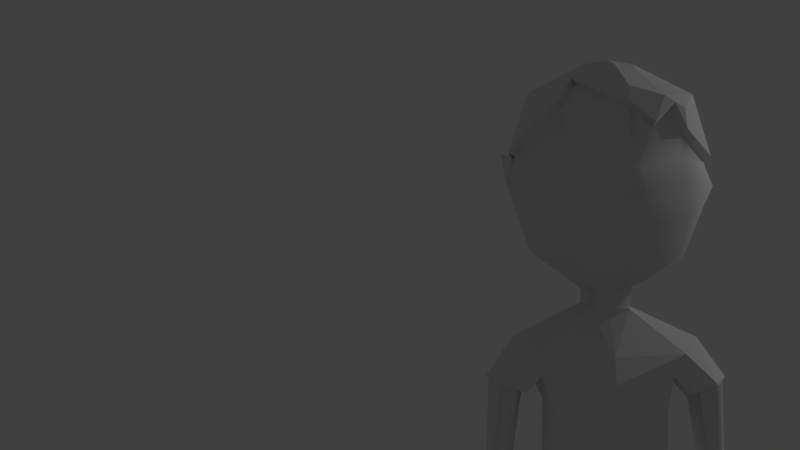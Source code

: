 # Source: ulskanew.blend  (saved by Blender 2.79.0; exported with 4.5.12 LTS)
import bpy
from mathutils import Matrix  # noqa: F401  (used for matrix-valued properties, if any)

bpy.ops.wm.read_factory_settings(use_empty=True)
scene = bpy.context.scene
scene.name = 'Scene'

# ---- collections
col_collection_1 = bpy.data.collections.new('Collection 1'); scene.collection.children.link(col_collection_1)

# ---- materials (node trees are filled in below, after node groups)
mat_material = bpy.data.materials.new('Material')
mat_material.alpha_threshold = 0.0
mat_material.use_transparent_shadow = False
mat_material.roughness = 0.5

# ---- material node trees

# ---- world
world_world = bpy.data.worlds.new('World'); scene.world = world_world
world_world.color = (0.05088, 0.05088, 0.05088)
world_world.use_sun_shadow = False
world_world.sun_shadow_jitter_overblur = 0.0
world_world.cycles.sampling_method = 'MANUAL'

# ---- cameras
cam_camera = bpy.data.cameras.new('Camera')
cam_camera.clip_end = 100.0
cam_camera.lens = 35.0
cam_camera.sensor_width = 32.0
cam_camera.sensor_height = 18.0
cam_camera.display_size = 2.0
cam_camera.dof.focus_distance = 0.0
cam_camera.dof.aperture_fstop = 128.0
cam_camera.dof.aperture_blades = 6

# ---- lights
light_lamp = bpy.data.lights.new('Lamp', 'POINT')
light_lamp.transmission_factor = 0.0
light_lamp.cutoff_distance = 30.0
light_lamp.energy = 100.0
light_lamp.shadow_buffer_clip_start = 1.001
light_lamp.shadow_soft_size = 0.1
light_lamp.shadow_maximum_resolution = 0.006
light_lamp.use_absolute_resolution = True

# ---- meshes
me_cube = bpy.data.meshes.new('Cube')
me_cube.from_pydata([(0.6776, -0.003009, 4.1), (0.5257, -0.003009, 3.658), (0.3743, -0.6222, 4.1), (0.6342, -0.003009, 3.972), (0.374, -0.5315, 4.287), (0.3566, 0.4556, 3.703), (0.3566, -0.4616, 3.637), (0.6484, -0.003009, 4.231), (0.3934, -0.5785, 3.914), (0.1491, -0.003009, 3.377), (0.1321, -0.7006, 3.865), (0.04901, -0.7462, 4.225), (0.07717, -0.7875, 4.1), (0.0793, 0.828, 4.118), (0.1104, 0.5028, 3.579), (0.1104, -0.5903, 3.507), (0.07508, 0.828, 4.079), (0.07499, 0.828, 4.158), (0.06346, 0.8801, 4.067), (0.06685, 0.8801, 4.12), (0.06339, 0.8801, 4.173), (0.3858, -0.2347, 2.612), (0.6594, -0.1982, 4.1), (0.6117, -0.1878, 3.983), (0.4897, -0.1476, 3.623), (0.6106, -0.1876, 4.221), (0.1369, -0.1881, 3.425), (0.6552, 0.1915, 4.1), (0.612, 0.1811, 3.983), (0.4899, 0.141, 3.667), (0.6109, 0.1809, 4.221), (0.1369, 0.1814, 3.371), (0.1491, -9.193e-05, 3.273), (0.1369, 0.1514, 3.273), (0.1369, -0.1521, 3.273), (0.507, -0.1999, 2.975), (0.4443, -0.1594, 2.808), (0.456, 7.407e-05, 2.769), (0.5171, 0.1875, 2.808), (0.6326, 0.0001386, 3.055), (0.5322, 0.1897, 2.975), (0.4221, 1.568e-05, 2.612), (0.3859, 0.2338, 2.612), (0.5845, 0.08074, 2.686), (0.7681, 0.104, 2.743), (0.8242, -0.03725, 2.786), (0.7133, -0.1966, 2.781), (0.5591, -0.02872, 2.643), (0.5593, -0.185, 2.696), (0.6363, 0.07397, 2.695), (0.7563, 0.06145, 2.743), (0.8047, -0.04616, 2.775), (0.7332, -0.1816, 2.759), (0.5694, -0.02622, 2.644), (0.6132, -0.1691, 2.711), (0.7086, -0.02136, 2.064), (0.7889, -0.03009, 2.081), (0.8219, -0.09619, 2.095), (0.7747, -0.1819, 2.092), (0.6614, -0.07875, 2.061), (0.6945, -0.1732, 2.076), (0.7429, -0.03515, 1.64), (0.8188, -0.0434, 1.64), (0.8256, -0.1183, 1.64), (0.8054, -0.1993, 1.64), (0.7389, -0.1018, 1.64), (0.7296, -0.1911, 1.64), (0.7657, -0.05585, 1.254), (0.7935, -0.06243, 1.254), (0.8011, -0.1202, 1.254), (0.7886, -0.1813, 1.254), (0.7574, -0.09998, 1.254), (0.7608, -0.1747, 1.254), (0.7455, -0.0177, 1.561), (0.7418, -0.1015, 1.561), (0.7331, -0.1939, 1.561), (0.8037, -0.2025, 1.561), (0.8247, -0.1186, 1.561), (0.8162, -0.02624, 1.561), (0.7656, -0.2795, 1.526), (0.7322, -0.2804, 1.529), (0.7627, -0.2581, 1.497), (0.7316, -0.2589, 1.501), (0.3858, -0.2347, 2.217), (0.4221, 1.568e-05, 2.217), (0.3859, 0.2338, 2.217), (-0.6776, -0.003009, 4.1), (-0.5111, 0.4622, 4.005), (-0.5257, -0.003009, 3.658), (-0.3743, -0.6222, 4.1), (-0.6342, -0.003009, 3.972), (-0.374, -0.5315, 4.287), (-0.3566, 0.4556, 3.703), (-0.3566, -0.4616, 3.637), (-0.3566, -0.4616, 4.563), (-0.6484, -0.003009, 4.231), (-0.3934, -0.5785, 3.906), (-0.1491, -0.003009, 3.377), (-0.1321, -0.7006, 3.869), (-0.04901, -0.7462, 4.225), (-0.07717, -0.7875, 4.1), (-0.0793, 0.828, 4.118), (-0.1104, 0.5028, 3.579), (-0.1104, -0.5903, 3.507), (-0.07508, 0.828, 4.079), (-0.2195, -0.5333, 4.636), (-0.07499, 0.828, 4.158), (-0.05714, 0.8801, 4.067), (-0.06052, 0.8801, 4.12), (-0.05706, 0.8801, 4.173), (-0.3858, -0.2347, 2.612), (-0.6594, -0.1982, 4.1), (-0.6117, -0.1878, 3.983), (-0.4897, -0.1476, 3.623), (-0.6106, -0.1876, 4.221), (-0.1369, -0.1881, 3.425), (-0.6552, 0.1915, 4.1), (-0.612, 0.1811, 3.983), (-0.4899, 0.141, 3.667), (-0.6109, 0.1809, 4.221), (-0.1369, 0.1814, 3.371), (-0.1491, -9.193e-05, 3.273), (-0.1369, 0.1514, 3.273), (-0.1369, -0.1521, 3.273), (0.0, -0.3105, 2.612), (0.0, -0.4159, 2.81), (0.0, -0.8286, 4.085), (0.0, 0.5321, 3.58), (0.0, -0.6222, 3.475), (7.014e-10, 0.828, 4.067), (0.0, -0.7415, 3.837), (7.014e-10, 0.828, 4.16), (0.0, -0.7564, 4.231), (2.89e-10, 0.875, 4.167), (2.89e-10, 0.875, 4.067), (0.0, 0.317, 2.981), (-0.507, -0.1999, 2.975), (0.0, -0.1982, 3.387), (0.0, 0.1915, 3.332), (0.0, -0.1604, 3.273), (0.0, 0.1596, 3.273), (-0.4443, -0.1594, 2.808), (-0.456, 7.407e-05, 2.769), (0.0, -0.3635, 2.981), (-0.5171, 0.1875, 2.808), (-0.6326, 0.0001386, 3.055), (-0.5322, 0.1897, 2.975), (0.0, 0.3347, 2.81), (-0.4221, 1.568e-05, 2.612), (-0.3859, 0.2338, 2.612), (0.0, 0.3311, 2.612), (-0.5845, 0.1074, 2.67), (-0.7681, 0.1193, 2.727), (-0.8242, -0.06481, 2.786), (-0.7133, -0.2, 2.781), (-0.5554, -0.02872, 2.682), (-0.5593, -0.185, 2.696), (-0.6363, 0.08675, 2.695), (-0.7563, 0.07423, 2.743), (-0.8047, -0.07372, 2.775), (-0.7332, -0.1816, 2.759), (-0.5749, -0.0403, 2.679), (-0.6132, -0.1691, 2.711), (-0.7083, -0.011, 2.064), (-0.7892, -0.0198, 2.081), (-0.8226, -0.09627, 2.095), (-0.775, -0.1827, 2.093), (-0.6608, -0.07868, 2.061), (-0.6941, -0.1739, 2.076), (-0.7429, -0.03515, 1.64), (-0.8188, -0.0434, 1.64), (-0.8256, -0.1183, 1.64), (-0.8054, -0.1993, 1.64), (-0.7389, -0.1018, 1.64), (-0.7296, -0.1911, 1.64), (-0.7657, -0.05585, 1.254), (-0.7935, -0.06243, 1.254), (-0.8011, -0.1202, 1.254), (-0.7886, -0.1813, 1.254), (-0.7574, -0.09998, 1.254), (-0.7608, -0.1747, 1.254), (-0.7455, -0.0177, 1.561), (-0.7418, -0.1015, 1.561), (-0.7331, -0.1939, 1.561), (-0.8037, -0.2025, 1.561), (-0.8247, -0.1186, 1.561), (-0.8162, -0.02624, 1.561), (-0.7656, -0.2795, 1.526), (-0.7322, -0.2804, 1.529), (-0.7627, -0.2581, 1.497), (-0.7316, -0.2589, 1.501), (-0.3858, -0.2347, 2.217), (0.0, -0.3663, 2.217), (-0.4221, 1.568e-05, 2.217), (-0.3859, 0.2338, 2.217), (0.0, 0.3311, 2.217), (0.4103, -0.2493, 1.86), (0.449, 0.0003098, 1.86), (0.4105, 0.249, 1.86), (-0.4103, -0.2493, 1.86), (-4.743e-10, -0.3893, 1.86), (-0.449, 0.0003098, 1.86), (-0.4105, 0.249, 1.86), (-4.743e-10, 0.3525, 1.86), (0.4791, -0.2904, 1.278), (0.5243, 0.001134, 1.278), (0.4793, 0.2915, 1.278), (-0.4791, -0.2904, 1.278), (-1.143e-09, -0.4538, 1.278), (-0.5243, 0.001134, 1.278), (-0.4793, 0.2915, 1.278), (-1.143e-09, 0.4123, 1.278), (0.4791, -0.2904, 1.278), (0.5243, 0.001134, 1.278), (0.4793, 0.2915, 1.278), (-0.4791, -0.2904, 1.278), (-1.143e-09, -0.4538, 1.278), (-0.5243, 0.001134, 1.278), (-0.4793, 0.2915, 1.278), (-1.143e-09, 0.4123, 1.278), (-1.143e-09, 0.001134, 1.278), (-0.334, -0.1225, 0.6564), (-0.3927, -0.1502, 1.337), (-0.3433, 0.05908, 0.6574), (-0.3448, 0.1272, 1.337), (-0.1651, -0.1507, 0.6582), (-0.08458, -0.1927, 1.337), (-0.1912, 0.05167, 0.6593), (-0.08248, 0.08478, 1.337), (-0.3008, 0.02439, 0.04517), (-0.3068, -0.08436, 0.04517), (-0.1797, 0.01893, 0.04517), (-0.1857, -0.08982, 0.04517), (-0.348, 0.04291, -0.09009), (-0.3441, -0.102, -0.09009), (-0.1215, 0.03568, -0.09009), (-0.1549, -0.109, -0.09009), (-0.344, -0.3953, -0.05177), (-0.1836, -0.4025, -0.05177), (-0.3633, -0.3954, -0.09009), (-0.1688, -0.4009, -0.09009), (-0.3148, 0.03481, 0.2576), (-0.3165, -0.09662, 0.2573), (-0.1798, -0.1088, 0.2579), (-0.183, 0.02871, 0.2582), (-0.3305, -0.1173, 0.5763), (-0.1895, 0.04706, 0.5788), (-0.3376, 0.05421, 0.5772), (-0.1681, -0.1423, 0.5779), (0.3393, -0.1225, 0.6564), (0.398, -0.1502, 1.337), (0.3487, 0.05908, 0.6574), (0.3502, 0.1272, 1.337), (0.1705, -0.1507, 0.6582), (0.08992, -0.1927, 1.337), (0.1965, 0.05167, 0.6593), (0.09528, 0.08478, 1.337), (0.3061, 0.02439, 0.04517), (0.3122, -0.08436, 0.04517), (0.185, 0.01893, 0.04517), (0.1911, -0.08982, 0.04517), (0.3533, 0.04291, -0.09009), (0.3494, -0.102, -0.09009), (0.1269, 0.03568, -0.09009), (0.1603, -0.109, -0.09009), (0.3494, -0.3953, -0.05177), (0.189, -0.4025, -0.05177), (0.3724, -0.3953, -0.09009), (0.1704, -0.401, -0.09009), (0.3201, 0.03481, 0.2576), (0.3218, -0.09662, 0.2573), (0.1851, -0.1088, 0.2579), (0.1883, 0.02871, 0.2582), (0.3358, -0.1173, 0.5763), (0.1949, 0.04706, 0.5788), (0.3429, 0.05421, 0.5772), (0.1734, -0.1423, 0.5779), (-0.6668, 0.1934, 4.104), (-0.6835, -0.001083, 4.104), (-0.6543, -0.001083, 4.296), (-0.7166, 0.1594, 4.327), (0.6711, 0.1948, 4.106), (0.6808, 0.0003143, 4.106), (0.6591, 0.0003143, 4.295), (0.7051, 0.1842, 4.313), (-0.6977, 0.004426, 2.159), (-0.6467, -0.07005, 2.155), (-0.6822, -0.1726, 2.171), (-0.7686, -0.1819, 2.193), (-0.8195, -0.08869, 2.197), (-0.784, -0.004891, 2.181), (0.7016, -0.01423, 2.147), (0.6545, -0.07191, 2.143), (0.6873, -0.1665, 2.158), (0.7671, -0.1751, 2.177), (0.8141, -0.08915, 2.181), (0.7814, -0.02285, 2.166), (0.2912, -0.4958, 4.598), (0.5917, 0.1746, 4.293), (0.3649, -0.4951, 4.431), (-0.6275, -0.003009, 4.301), (-0.5947, 0.3406, 4.1), (-0.1369, -0.5552, 4.657), (0.0, -0.6272, 4.592), (-0.188, -0.4019, 4.71), (-0.5637, -0.1721, 4.397), (-0.5868, 0.252, 4.216), (0.4244, 0.4585, 3.836), (0.5998, 0.328, 4.1), (-0.2589, -0.1741, 4.776), (0.5996, -0.1839, 4.262), (0.6135, -0.003009, 4.347), (-0.3897, -0.3835, 4.591), (0.576, 0.2835, 4.214), (-0.5986, 0.1768, 4.267), (0.5493, 0.3559, 3.997), (0.1512, -0.6185, 4.471), (-0.001658, 0.1923, 4.901), (-0.001658, 0.6398, 4.758), (-0.001658, -0.2183, 4.901), (-0.001658, -0.6328, 4.725), (0.1584, -0.01265, 4.925), (0.5436, -0.01265, 4.731), (0.6424, 0.3361, 4.133), (0.5696, 0.5122, 4.133), (0.6571, -0.01265, 4.38), (-0.001658, -0.6704, 4.625), (0.4541, 0.4737, 3.868), (0.5472, 0.4776, 4.038), (0.5881, 0.3656, 4.029), (0.1584, 0.8063, 4.133), (-0.001658, 0.8063, 4.027), (-0.001658, 0.5512, 3.612), (-0.001658, 0.8063, 4.221), (0.1169, 0.5204, 3.612), (0.5278, 0.5463, 4.23), (0.3812, 0.4706, 4.596), (0.3902, -0.5312, 4.464), (0.3812, -0.4959, 4.596), (0.1499, 0.8063, 4.052), (0.5244, 0.1391, 4.707), (0.5242, -0.165, 4.707), (0.1169, 0.6062, 4.726), (0.234, -0.5714, 4.668), (0.1497, 0.8063, 4.216), (-0.001658, -0.01265, 4.952), (0.3812, 0.4706, 3.735), (0.3111, -0.5319, 4.63), (0.1607, -0.6613, 4.504), (0.1453, -0.2077, 4.862), (0.1454, 0.1817, 4.862), (0.6337, 0.1745, 4.325), (-0.1617, -0.01265, 4.925), (-0.5469, -0.01265, 4.731), (-0.6403, 0.3494, 4.133), (-0.5729, 0.5122, 4.133), (-0.6755, -0.01265, 4.333), (-0.3845, 0.4706, 3.735), (-0.5505, 0.4776, 4.038), (-0.1617, 0.8063, 4.133), (-0.1202, 0.5204, 3.612), (-0.5311, 0.5463, 4.23), (-0.3845, 0.4706, 4.596), (-0.1532, 0.8063, 4.052), (-0.5277, 0.1391, 4.707), (-0.1202, 0.6062, 4.726), (-0.1486, -0.5945, 4.69), (-0.153, 0.8063, 4.216), (-0.1487, -0.2077, 4.862), (-0.1487, 0.1817, 4.862), (-0.5275, -0.165, 4.707), (-0.2036, -0.433, 4.742), (-0.2797, -0.193, 4.809), (-0.6444, 0.1769, 4.299), (-0.6069, -0.1908, 4.429), (-0.6317, 0.256, 4.249), (0.6422, -0.2033, 4.295), (-0.4201, -0.4136, 4.624), (0.6169, 0.2893, 4.246), (-0.3028, 0.02591, 0.076), (-0.1849, -0.09257, 0.07604), (-0.3082, -0.08614, 0.07596), (-0.1801, 0.02035, 0.07608), (0.3081, 0.02582, 0.07435), (0.1902, -0.09242, 0.07438), (0.3135, -0.08604, 0.07431), (0.1855, 0.02028, 0.07443), (0.1084, 0.9421, 4.045), (0.1143, 0.9421, 4.136), (0.1083, 0.9421, 4.229), (-0.1021, 0.9421, 4.045), (-0.108, 0.9421, 4.136), (-0.1019, 0.9421, 4.229), (0.003164, 0.9421, 4.234), (0.003164, 0.9421, 4.04), (0.1501, 1.05, 4.003), (0.1584, 1.05, 4.13), (0.15, 1.05, 4.261), (-0.1438, 1.05, 4.003), (-0.1521, 1.05, 4.13), (-0.1436, 1.05, 4.261), (0.003164, 1.05, 4.268), (0.003164, 1.05, 3.996), (0.1196, 1.217, 4.015), (0.1261, 1.217, 4.116), (0.1194, 1.217, 4.219), (-0.1132, 1.217, 4.015), (-0.1198, 1.217, 4.116), (-0.1131, 1.217, 4.219), (0.003164, 1.217, 4.225), (0.003164, 1.217, 4.01), (0.08386, 1.394, 3.989), (0.08839, 1.394, 4.059), (0.08376, 1.394, 4.131), (-0.07754, 1.394, 3.989), (-0.08207, 1.394, 4.059), (-0.07743, 1.394, 4.131), (0.003164, 1.394, 4.135), (0.003164, 1.394, 3.986), (0.03263, 1.498, 3.962), (0.03429, 1.498, 3.988), (0.03259, 1.498, 4.014), (-0.0263, 1.498, 3.962), (-0.02796, 1.498, 3.988), (-0.02627, 1.498, 4.014), (0.003164, 1.498, 4.016), (0.003164, 1.498, 3.961), (0.003164, 1.498, 3.988), (-0.7506, -0.02724, 1.484), (-0.7556, -0.03677, 1.407), (-0.7607, -0.04631, 1.331), (-0.74, -0.1891, 1.484), (-0.747, -0.1843, 1.407), (-0.7539, -0.1795, 1.331), (-0.8105, -0.03528, 1.484), (-0.8048, -0.04433, 1.407), (-0.7991, -0.05338, 1.331), (-0.7535, -0.1004, 1.331), (-0.7496, -0.1008, 1.407), (-0.7457, -0.1012, 1.484), (-0.7924, -0.1866, 1.331), (-0.7962, -0.1919, 1.407), (-0.8, -0.1972, 1.484), (-0.807, -0.1198, 1.331), (-0.8129, -0.1194, 1.407), (-0.8188, -0.119, 1.484), (0.7506, -0.02724, 1.484), (0.7556, -0.03677, 1.407), (0.7607, -0.04631, 1.331), (0.74, -0.1891, 1.484), (0.747, -0.1843, 1.407), (0.7539, -0.1795, 1.331), (0.8105, -0.03528, 1.484), (0.8048, -0.04433, 1.407), (0.7991, -0.05338, 1.331), (0.7535, -0.1004, 1.331), (0.7496, -0.1008, 1.407), (0.7457, -0.1012, 1.484), (0.7924, -0.1866, 1.331), (0.7962, -0.1919, 1.407), (0.8, -0.1972, 1.484), (0.807, -0.1198, 1.331), (0.8129, -0.1194, 1.407), (0.8188, -0.119, 1.484)], [], [(31, 14, 5, 29), (26, 24, 6, 15), (22, 2, 8, 23), (27, 28, 315, 308), (12, 2, 4, 11), (28, 29, 5, 307, 315), (30, 313, 298), (25, 310, 299, 4), (23, 8, 6, 24), (10, 15, 6, 8), (11, 4, 299, 297, 316), (12, 10, 8, 2), (22, 25, 4, 2), (27, 308, 313, 30), (126, 130, 10, 12), (132, 11, 316, 303), (130, 128, 15, 10), (126, 12, 11, 132), (17, 13, 19, 20), (137, 26, 15, 128), (138, 127, 14, 31), (16, 129, 134, 18), (13, 16, 18, 19), (131, 17, 20, 133), (138, 31, 33, 140), (0, 7, 25, 22), (3, 23, 24, 1), (7, 311, 310, 25), (0, 22, 23, 3), (9, 1, 24, 26), (147, 38, 42, 150), (300, 305, 374, 356), (0, 27, 281, 282), (7, 30, 298, 311), (3, 1, 29, 28), (302, 303, 326, 366), (0, 3, 28, 27), (9, 31, 29, 1), (31, 9, 32, 33), (26, 137, 139, 34), (9, 26, 34, 32), (35, 143, 125, 36), (38, 40, 44, 43), (34, 139, 143, 35), (33, 32, 39, 40), (32, 34, 35, 39), (140, 33, 40, 135), (35, 36, 48, 46), (37, 36, 21, 41), (36, 125, 124, 21), (135, 40, 38, 147), (38, 37, 41, 42), (48, 47, 53, 54), (43, 44, 50, 49), (39, 35, 46, 45), (40, 39, 45, 44), (37, 38, 43, 47), (36, 37, 47, 48), (294, 293, 60, 58), (292, 291, 55, 59), (44, 45, 51, 50), (47, 43, 49, 53), (46, 48, 54, 52), (45, 46, 52, 51), (56, 57, 63, 62), (60, 59, 65, 66), (295, 294, 58, 57), (291, 296, 56, 55), (293, 292, 59, 60), (296, 295, 57, 56), (458, 451, 72, 70), (455, 448, 67, 71), (59, 55, 61, 65), (58, 60, 66, 64), (57, 58, 64, 63), (55, 56, 62, 61), (68, 69, 71, 67), (69, 70, 72, 71), (461, 458, 70, 69), (448, 454, 68, 67), (451, 455, 71, 72), (454, 461, 69, 68), (62, 63, 77, 78), (66, 65, 74, 75), (61, 62, 78, 73), (63, 64, 76, 77), (65, 61, 73, 74), (64, 66, 80, 79), (79, 80, 82, 81), (66, 75, 82, 80), (75, 76, 81, 82), (76, 64, 79, 81), (150, 42, 85, 195), (21, 124, 192, 83), (42, 41, 84, 85), (41, 21, 83, 84), (120, 118, 92, 102), (115, 103, 93, 113), (111, 112, 96, 89), (116, 301, 87, 117), (298, 313, 378, 351), (304, 302, 366, 371), (100, 99, 91, 89), (16, 13, 330, 339), (117, 87, 92, 118), (119, 314, 306), (114, 91, 94, 312, 305), (112, 113, 93, 96), (98, 96, 93, 103), (99, 105, 94, 91), (308, 315, 329, 323), (100, 89, 96, 98), (131, 106, 367, 333), (315, 307, 327, 329), (111, 89, 91, 114), (116, 119, 306, 301), (305, 312, 377, 374), (129, 16, 339, 331), (126, 100, 98, 130), (132, 303, 302, 105, 99), (130, 98, 103, 128), (301, 306, 375, 354), (126, 132, 99, 100), (106, 109, 108, 101), (127, 102, 360, 332), (137, 128, 103, 115), (138, 120, 102, 127), (104, 107, 134, 129), (101, 108, 107, 104), (131, 133, 109, 106), (138, 140, 122, 120), (311, 298, 351, 325), (86, 111, 114, 95), (90, 88, 113, 112), (95, 114, 305, 300), (306, 314, 373, 375), (86, 90, 112, 111), (97, 115, 113, 88), (147, 150, 149, 144), (17, 131, 333, 344), (95, 119, 280, 279), (95, 300, 314, 119), (90, 117, 118, 88), (312, 309, 372, 377), (86, 116, 117, 90), (97, 88, 118, 120), (120, 122, 121, 97), (115, 123, 139, 137), (97, 121, 123, 115), (136, 141, 125, 143), (144, 151, 152, 146), (123, 136, 143, 139), (122, 146, 145, 121), (121, 145, 136, 123), (140, 135, 146, 122), (136, 154, 156, 141), (142, 148, 110, 141), (141, 110, 124, 125), (135, 147, 144, 146), (144, 149, 148, 142), (156, 162, 161, 155), (151, 157, 158, 152), (145, 153, 154, 136), (146, 152, 153, 145), (142, 155, 151, 144), (141, 156, 155, 142), (288, 166, 168, 287), (286, 167, 163, 285), (152, 158, 159, 153), (155, 161, 157, 151), (154, 160, 162, 156), (153, 159, 160, 154), (164, 170, 171, 165), (168, 174, 173, 167), (289, 165, 166, 288), (285, 163, 164, 290), (287, 168, 167, 286), (290, 164, 165, 289), (440, 178, 180, 433), (437, 179, 175, 430), (167, 173, 169, 163), (166, 172, 174, 168), (165, 171, 172, 166), (163, 169, 170, 164), (176, 175, 179, 177), (177, 179, 180, 178), (443, 177, 178, 440), (430, 175, 176, 436), (433, 180, 179, 437), (436, 176, 177, 443), (170, 186, 185, 171), (174, 183, 182, 173), (169, 181, 186, 170), (171, 185, 184, 172), (173, 182, 181, 169), (172, 187, 188, 174), (187, 189, 190, 188), (174, 188, 190, 183), (183, 190, 189, 184), (184, 189, 187, 172), (150, 195, 194, 149), (110, 191, 192, 124), (149, 194, 193, 148), (148, 193, 191, 110), (192, 191, 199, 200), (193, 194, 202, 201), (195, 85, 198, 203), (84, 83, 196, 197), (194, 195, 203, 202), (191, 193, 201, 199), (83, 192, 200, 196), (85, 84, 197, 198), (200, 199, 207, 208), (201, 202, 210, 209), (196, 200, 208, 204), (198, 197, 205, 206), (202, 203, 211, 210), (199, 201, 209, 207), (203, 198, 206, 211), (197, 196, 204, 205), (211, 206, 214, 219), (205, 204, 212, 213), (208, 207, 215, 216), (209, 210, 218, 217), (204, 208, 216, 212), (206, 205, 213, 214), (210, 211, 219, 218), (220, 216, 215, 217), (213, 212, 216, 220), (219, 220, 217, 218), (214, 213, 220, 219), (221, 222, 224, 223), (223, 224, 228, 227), (227, 228, 226, 225), (225, 226, 222, 221), (381, 379, 229, 230), (228, 224, 222, 226), (231, 232, 236, 235), (382, 380, 232, 231), (380, 381, 230, 232), (379, 382, 231, 229), (233, 235, 236, 234), (230, 229, 233, 234), (230, 234, 239, 237), (229, 231, 235, 233), (238, 237, 239, 240), (234, 236, 240, 239), (232, 230, 237, 238), (236, 232, 238, 240), (247, 246, 244, 241), (248, 245, 242, 243), (246, 248, 243, 244), (245, 247, 241, 242), (221, 223, 247, 245), (227, 225, 248, 246), (225, 221, 245, 248), (223, 227, 246, 247), (249, 251, 252, 250), (251, 255, 256, 252), (255, 253, 254, 256), (253, 249, 250, 254), (385, 258, 257, 383), (256, 254, 250, 252), (259, 263, 264, 260), (386, 259, 260, 384), (384, 260, 258, 385), (383, 257, 259, 386), (261, 262, 264, 263), (258, 262, 261, 257), (258, 265, 267, 262), (257, 261, 263, 259), (266, 268, 267, 265), (262, 267, 268, 264), (260, 266, 265, 258), (264, 268, 266, 260), (275, 269, 272, 274), (276, 271, 270, 273), (274, 272, 271, 276), (273, 270, 269, 275), (249, 273, 275, 251), (255, 274, 276, 253), (253, 276, 273, 249), (251, 275, 274, 255), (278, 279, 280, 277), (27, 30, 284, 281), (282, 281, 284, 283), (7, 0, 282, 283), (86, 95, 279, 278), (30, 7, 283, 284), (116, 86, 278, 277), (119, 116, 277, 280), (158, 290, 289, 159), (162, 287, 286, 161), (157, 285, 290, 158), (159, 289, 288, 160), (161, 286, 285, 157), (160, 288, 287, 162), (50, 51, 295, 296), (54, 53, 292, 293), (49, 50, 296, 291), (51, 52, 294, 295), (53, 49, 291, 292), (52, 54, 293, 294), (350, 340, 336, 342), (106, 101, 359, 367), (102, 92, 357, 360), (309, 304, 371, 372), (87, 301, 354, 358), (303, 316, 348, 326), (104, 129, 331, 363), (14, 127, 332, 334), (13, 17, 344, 330), (313, 308, 323, 378), (304, 309, 312, 94, 105), (92, 87, 358, 357), (5, 14, 334, 346), (310, 311, 325, 376), (316, 297, 347, 348), (101, 104, 363, 359), (302, 304, 105), (314, 300, 356, 373), (297, 299, 337, 347), (299, 310, 376, 337), (307, 5, 346, 327), (330, 344, 335, 324), (349, 343, 347, 338, 341), (330, 324, 328, 339), (344, 342, 336, 335), (339, 328, 327, 346, 334), (331, 339, 334, 332), (333, 318, 342, 344), (319, 320, 343, 349), (317, 350, 342, 318), (345, 319, 349, 321), (321, 349, 341, 322), (345, 321, 350, 317), (321, 322, 340, 350), (369, 365, 362, 364), (359, 355, 361, 367), (368, 372, 371), (359, 363, 358, 355), (367, 361, 362, 365), (363, 360, 357, 358), (331, 332, 360, 363), (333, 367, 365, 318), (319, 368, 371, 366, 320), (317, 318, 365, 369), (345, 352, 368, 319), (352, 353, 370, 372, 368), (345, 317, 369, 352), (352, 369, 364, 353), (374, 377, 370), (323, 329, 328, 324), (351, 378, 335, 336, 340), (356, 374, 370, 353), (348, 347, 343), (347, 337, 338), (378, 323, 324, 335), (326, 348, 343, 320), (358, 354, 355), (377, 372, 370), (375, 373, 364, 362, 361), (325, 351, 340, 322), (354, 375, 361, 355), (329, 327, 328), (366, 326, 320), (337, 376, 341, 338), (373, 356, 353, 364), (376, 325, 322, 341), (241, 244, 382, 379), (243, 242, 381, 380), (244, 243, 380, 382), (242, 241, 379, 381), (269, 383, 386, 272), (271, 384, 385, 270), (272, 386, 384, 271), (270, 385, 383, 269), (107, 108, 391, 390), (20, 19, 388, 389), (134, 107, 390, 394), (133, 20, 389, 393), (108, 109, 392, 391), (109, 133, 393, 392), (19, 18, 387, 388), (18, 134, 394, 387), (393, 389, 397, 401), (390, 391, 399, 398), (394, 390, 398, 402), (388, 387, 395, 396), (387, 394, 402, 395), (391, 392, 400, 399), (392, 393, 401, 400), (389, 388, 396, 397), (399, 400, 408, 407), (400, 401, 409, 408), (397, 396, 404, 405), (401, 397, 405, 409), (398, 399, 407, 406), (402, 398, 406, 410), (396, 395, 403, 404), (395, 402, 410, 403), (404, 403, 411, 412), (403, 410, 418, 411), (407, 408, 416, 415), (408, 409, 417, 416), (405, 404, 412, 413), (409, 405, 413, 417), (406, 407, 415, 414), (410, 406, 414, 418), (414, 415, 423, 422), (418, 414, 422, 426), (412, 411, 419, 420), (411, 418, 426, 419), (415, 416, 424, 423), (416, 417, 425, 424), (413, 412, 420, 421), (417, 413, 421, 425), (427, 423, 424, 425), (426, 422, 423, 427), (419, 426, 427, 420), (420, 427, 425, 421), (186, 434, 445, 185), (434, 435, 444, 445), (435, 436, 443, 444), (183, 431, 439, 182), (431, 432, 438, 439), (432, 433, 437, 438), (181, 428, 434, 186), (428, 429, 435, 434), (429, 430, 436, 435), (185, 445, 442, 184), (445, 444, 441, 442), (444, 443, 440, 441), (182, 439, 428, 181), (439, 438, 429, 428), (438, 437, 430, 429), (184, 442, 431, 183), (442, 441, 432, 431), (441, 440, 433, 432), (78, 77, 463, 452), (452, 463, 462, 453), (453, 462, 461, 454), (75, 74, 457, 449), (449, 457, 456, 450), (450, 456, 455, 451), (73, 78, 452, 446), (446, 452, 453, 447), (447, 453, 454, 448), (77, 76, 460, 463), (463, 460, 459, 462), (462, 459, 458, 461), (74, 73, 446, 457), (457, 446, 447, 456), (456, 447, 448, 455), (76, 75, 449, 460), (460, 449, 450, 459), (459, 450, 451, 458)])
me_cube.polygons.foreach_set('use_smooth', [1, 1, 1, 1, 1, 1, 1, 1, 1, 1, 1, 1, 1, 1, 1, 1, 1, 1, 0, 1, 1, 0, 0, 0, 1, 1, 1, 1, 1, 1, 0, 0, 0, 1, 1, 0, 1, 1, 1, 1, 1, 0, 0, 0, 0, 0, 0, 0, 0, 0, 0, 0, 0, 0, 0, 0, 0, 0, 1, 1, 0, 0, 0, 0, 1, 1, 1, 1, 1, 1, 1, 1, 1, 1, 1, 1, 1, 1, 1, 1, 1, 1, 1, 1, 1, 1, 1, 1, 1, 1, 1, 1, 0, 0, 0, 0, 1, 1, 1, 1, 0, 0, 1, 0, 1, 1, 1, 1, 1, 1, 0, 1, 0, 0, 1, 1, 0, 0, 1, 1, 1, 0, 1, 0, 0, 1, 1, 0, 0, 0, 1, 0, 1, 1, 1, 0, 1, 1, 0, 0, 0, 1, 1, 0, 1, 1, 1, 1, 1, 0, 0, 0, 0, 0, 0, 0, 0, 0, 0, 0, 0, 0, 0, 0, 0, 0, 1, 1, 0, 0, 0, 0, 1, 1, 1, 1, 1, 1, 1, 1, 1, 1, 1, 1, 1, 1, 1, 1, 1, 1, 1, 1, 1, 1, 1, 1, 1, 1, 1, 1, 0, 0, 0, 0, 0, 0, 0, 0, 0, 0, 0, 0, 0, 0, 0, 0, 0, 0, 0, 0, 0, 0, 0, 0, 0, 0, 0, 0, 0, 0, 0, 0, 0, 0, 0, 0, 0, 0, 0, 0, 0, 0, 0, 0, 0, 0, 0, 0, 0, 0, 0, 0, 0, 0, 0, 0, 0, 0, 0, 0, 0, 0, 0, 0, 0, 0, 0, 0, 0, 0, 0, 0, 0, 0, 0, 0, 0, 0, 0, 0, 0, 0, 0, 0, 0, 0, 0, 0, 0, 0, 0, 1, 1, 1, 1, 1, 1, 1, 1, 1, 1, 1, 1, 0, 0, 0, 0, 0, 1, 0, 0, 0, 0, 0, 0, 0, 0, 0, 0, 0, 0, 0, 0, 0, 0, 0, 0, 0, 0, 0, 0, 0, 0, 0, 0, 0, 0, 0, 0, 0, 0, 0, 0, 0, 0, 0, 0, 0, 0, 0, 0, 0, 0, 0, 0, 0, 0, 0, 0, 0, 0, 0, 0, 0, 0, 0, 0, 0, 0, 0, 0, 0, 0, 0, 0, 0, 0, 0, 0, 0, 0, 0, 0, 0, 0, 0, 0, 0, 0, 0, 0, 0, 0, 0, 0, 0, 0, 0, 0, 0, 0, 0, 0, 0, 0, 0, 0, 0, 0, 0, 0, 0, 0, 0, 0, 0, 0, 0, 0, 0, 0, 1, 1, 1, 1, 1, 1, 1, 1, 1, 1, 1, 1, 1, 1, 1, 1, 1, 1, 1, 1, 1, 1, 1, 1, 1, 1, 1, 1, 1, 1, 1, 1, 1, 1, 1, 1])
_k = set([(0, 3), (0, 7), (0, 22), (0, 27), (0, 282), (1, 3), (1, 9), (1, 24), (1, 29), (2, 4), (2, 8), (2, 12), (2, 22), (3, 23), (3, 28), (4, 11), (4, 25), (4, 299), (5, 14), (5, 29), (5, 307), (5, 346), (6, 8), (6, 15), (6, 24), (7, 25), (7, 30), (7, 283), (7, 311), (8, 10), (8, 23), (9, 26), (9, 31), (9, 32), (10, 12), (10, 15), (10, 130), (11, 12), (11, 132), (11, 316), (12, 126), (13, 16), (13, 17), (13, 19), (13, 330), (14, 31), (14, 127), (14, 334), (15, 26), (15, 128), (16, 18), (16, 129), (16, 339), (17, 20), (17, 131), (17, 344), (18, 19), (18, 134), (18, 387), (19, 20), (19, 388), (20, 133), (20, 389), (21, 36), (21, 41), (21, 83), (21, 124), (22, 23), (22, 25), (23, 24), (24, 26), (25, 310), (26, 34), (26, 137), (27, 28), (27, 30), (27, 281), (27, 308), (28, 29), (28, 315), (29, 31), (30, 284), (30, 298), (30, 313), (31, 33), (31, 138), (32, 33), (32, 34), (32, 39), (33, 40), (33, 140), (34, 35), (34, 139), (35, 36), (35, 39), (35, 46), (35, 143), (36, 37), (36, 48), (36, 125), (37, 38), (37, 41), (37, 47), (38, 40), (38, 42), (38, 43), (38, 147), (39, 40), (39, 45), (40, 44), (40, 135), (41, 42), (41, 84), (42, 85), (42, 150), (43, 44), (43, 47), (43, 49), (44, 45), (44, 50), (45, 46), (45, 51), (46, 48), (46, 52), (47, 48), (47, 53), (48, 54), (49, 50), (49, 53), (49, 291), (50, 51), (50, 296), (51, 52), (51, 295), (52, 54), (52, 294), (53, 54), (53, 292), (54, 293), (55, 56), (55, 59), (55, 61), (55, 291), (56, 57), (56, 62), (56, 296), (57, 58), (57, 63), (57, 295), (58, 60), (58, 64), (58, 294), (59, 60), (59, 65), (59, 292), (60, 66), (60, 293), (61, 62), (61, 65), (61, 73), (62, 63), (62, 78), (63, 64), (63, 77), (64, 66), (64, 76), (64, 79), (65, 66), (65, 74), (66, 75), (66, 80), (67, 68), (67, 71), (67, 448), (68, 69), (68, 454), (69, 70), (69, 71), (69, 461), (70, 72), (70, 458), (71, 72), (71, 455), (72, 451), (73, 74), (73, 78), (73, 446), (74, 75), (74, 457), (75, 76), (75, 82), (75, 449), (76, 77), (76, 81), (76, 460), (77, 78), (77, 463), (78, 452), (79, 80), (79, 81), (80, 82), (81, 82), (83, 84), (83, 192), (83, 196), (84, 85), (84, 197), (85, 195), (85, 198), (86, 90), (86, 95), (86, 111), (86, 116), (86, 278), (87, 92), (87, 117), (87, 301), (87, 358), (88, 90), (88, 97), (88, 113), (88, 118), (89, 91), (89, 96), (89, 100), (89, 111), (90, 112), (90, 117), (91, 94), (91, 99), (91, 114), (92, 102), (92, 118), (92, 357), (93, 96), (93, 103), (93, 113), (94, 105), (94, 312), (95, 114), (95, 119), (95, 279), (95, 300), (96, 98), (96, 112), (97, 115), (97, 120), (97, 121), (98, 100), (98, 103), (98, 130), (99, 100), (99, 105), (99, 132), (100, 126), (101, 104), (101, 106), (101, 108), (101, 359), (102, 120), (102, 127), (102, 360), (103, 115), (103, 128), (104, 107), (104, 129), (104, 363), (105, 302), (105, 304), (106, 109), (106, 131), (106, 367), (107, 108), (107, 134), (107, 390), (108, 109), (108, 391), (109, 133), (109, 392), (110, 124), (110, 141), (110, 148), (110, 191), (111, 112), (111, 114), (112, 113), (113, 115), (114, 305), (115, 123), (115, 137), (116, 117), (116, 119), (116, 277), (116, 301), (117, 118), (118, 120), (119, 280), (119, 306), (119, 314), (120, 122), (120, 138), (121, 122), (121, 123), (121, 145), (122, 140), (122, 146), (123, 136), (123, 139), (124, 125), (124, 192), (125, 141), (125, 143), (126, 130), (126, 132), (127, 138), (127, 332), (128, 130), (128, 137), (129, 134), (129, 331), (131, 133), (131, 333), (132, 303), (133, 393), (134, 394), (135, 140), (135, 146), (135, 147), (136, 141), (136, 143), (136, 145), (136, 154), (137, 139), (138, 140), (139, 143), (141, 142), (141, 156), (142, 144), (142, 148), (142, 155), (144, 146), (144, 147), (144, 149), (144, 151), (145, 146), (145, 153), (146, 152), (147, 150), (148, 149), (148, 193), (149, 150), (149, 194), (150, 195), (151, 152), (151, 155), (151, 157), (152, 153), (152, 158), (153, 154), (153, 159), (154, 156), (154, 160), (155, 156), (155, 161), (156, 162), (157, 158), (157, 161), (157, 285), (158, 159), (158, 290), (159, 160), (159, 289), (160, 162), (160, 288), (161, 162), (161, 286), (162, 287), (163, 164), (163, 167), (163, 169), (163, 285), (164, 165), (164, 170), (164, 290), (165, 166), (165, 171), (165, 289), (166, 168), (166, 172), (166, 288), (167, 168), (167, 173), (167, 286), (168, 174), (168, 287), (169, 170), (169, 173), (169, 181), (170, 171), (170, 186), (171, 172), (171, 185), (172, 174), (172, 184), (172, 187), (173, 174), (173, 182), (174, 183), (174, 188), (175, 176), (175, 179), (175, 430), (176, 177), (176, 436), (177, 178), (177, 179), (177, 443), (178, 180), (178, 440), (179, 180), (179, 437), (180, 433), (181, 182), (181, 186), (181, 428), (182, 183), (182, 439), (183, 184), (183, 190), (183, 431), (184, 185), (184, 189), (184, 442), (185, 186), (185, 445), (186, 434), (187, 188), (187, 189), (188, 190), (189, 190), (191, 192), (191, 193), (191, 199), (192, 200), (193, 194), (193, 201), (194, 195), (194, 202), (195, 203), (196, 197), (196, 200), (196, 204), (197, 198), (197, 205), (198, 203), (198, 206), (199, 200), (199, 201), (199, 207), (200, 208), (201, 202), (201, 209), (202, 203), (202, 210), (203, 211), (204, 205), (204, 208), (204, 212), (205, 206), (205, 213), (206, 211), (206, 214), (207, 208), (207, 209), (207, 215), (208, 216), (209, 210), (209, 217), (210, 211), (210, 218), (211, 219), (212, 213), (212, 216), (213, 214), (213, 220), (214, 219), (215, 216), (215, 217), (216, 220), (217, 218), (217, 220), (218, 219), (219, 220), (221, 222), (221, 223), (221, 225), (221, 245), (222, 224), (222, 226), (223, 224), (223, 227), (223, 247), (224, 228), (225, 226), (225, 227), (225, 248), (226, 228), (227, 228), (227, 246), (229, 230), (229, 231), (229, 233), (229, 379), (230, 232), (230, 234), (230, 237), (230, 381), (231, 232), (231, 235), (231, 382), (232, 236), (232, 238), (232, 380), (233, 234), (233, 235), (234, 236), (234, 239), (235, 236), (236, 240), (237, 238), (237, 239), (238, 240), (239, 240), (241, 242), (241, 244), (241, 247), (241, 379), (242, 243), (242, 245), (242, 381), (243, 244), (243, 248), (243, 380), (244, 246), (244, 382), (245, 247), (245, 248), (246, 247), (246, 248), (249, 250), (249, 251), (249, 253), (249, 273), (250, 252), (250, 254), (251, 252), (251, 255), (251, 275), (252, 256), (253, 254), (253, 255), (253, 276), (254, 256), (255, 256), (255, 274), (257, 258), (257, 259), (257, 261), (257, 383), (258, 260), (258, 262), (258, 265), (258, 385), (259, 260), (259, 263), (259, 386), (260, 264), (260, 266), (260, 384), (261, 262), (261, 263), (262, 264), (262, 267), (263, 264), (264, 268), (265, 266), (265, 267), (266, 268), (267, 268), (269, 270), (269, 272), (269, 275), (269, 383), (270, 271), (270, 273), (270, 385), (271, 272), (271, 276), (271, 384), (272, 274), (272, 386), (273, 275), (273, 276), (274, 275), (274, 276), (277, 278), (277, 280), (278, 279), (279, 280), (281, 282), (281, 284), (282, 283), (283, 284), (285, 286), (285, 290), (286, 287), (287, 288), (288, 289), (289, 290), (291, 292), (291, 296), (292, 293), (293, 294), (294, 295), (295, 296), (297, 299), (297, 316), (297, 347), (298, 311), (298, 313), (298, 351), (299, 310), (299, 337), (300, 305), (300, 314), (300, 356), (301, 306), (301, 354), (302, 303), (302, 304), (302, 366), (303, 316), (303, 326), (304, 309), (304, 371), (305, 312), (305, 374), (306, 314), (306, 375), (307, 315), (307, 327), (308, 313), (308, 315), (308, 323), (309, 312), (309, 372), (310, 311), (310, 376), (311, 325), (312, 377), (313, 378), (314, 373), (315, 329), (316, 348), (317, 318), (317, 345), (317, 350), (317, 369), (318, 333), (318, 342), (318, 365), (319, 320), (319, 345), (319, 349), (319, 368), (320, 326), (320, 343), (320, 366), (321, 322), (321, 345), (321, 349), (321, 350), (322, 325), (322, 340), (322, 341), (323, 324), (323, 329), (323, 378), (324, 328), (324, 330), (324, 335), (325, 351), (325, 376), (326, 348), (326, 366), (327, 328), (327, 329), (327, 346), (328, 329), (328, 339), (330, 339), (330, 344), (331, 332), (331, 339), (331, 363), (332, 334), (332, 360), (333, 344), (333, 367), (334, 339), (334, 346), (335, 336), (335, 344), (335, 378), (336, 340), (336, 342), (337, 338), (337, 347), (337, 376), (338, 341), (338, 347), (340, 350), (340, 351), (341, 349), (341, 376), (342, 344), (342, 350), (343, 347), (343, 348), (343, 349), (345, 352), (347, 348), (351, 378), (352, 353), (352, 368), (352, 369), (353, 356), (353, 364), (353, 370), (354, 355), (354, 358), (354, 375), (355, 358), (355, 359), (355, 361), (356, 373), (356, 374), (357, 358), (357, 360), (358, 363), (359, 363), (359, 367), (360, 363), (361, 362), (361, 367), (361, 375), (362, 364), (362, 365), (364, 369), (364, 373), (365, 367), (365, 369), (366, 371), (368, 371), (368, 372), (370, 372), (370, 374), (370, 377), (371, 372), (372, 377), (373, 375), (374, 377), (379, 381), (379, 382), (380, 381), (380, 382), (383, 385), (383, 386), (384, 385), (384, 386), (387, 388), (387, 394), (387, 395), (388, 389), (388, 396), (389, 393), (389, 397), (390, 391), (390, 394), (390, 398), (391, 392), (391, 399), (392, 393), (392, 400), (393, 401), (394, 402), (395, 396), (395, 402), (395, 403), (396, 397), (396, 404), (397, 401), (397, 405), (398, 399), (398, 402), (398, 406), (399, 400), (399, 407), (400, 401), (400, 408), (401, 409), (402, 410), (403, 404), (403, 410), (403, 411), (404, 405), (404, 412), (405, 409), (405, 413), (406, 407), (406, 410), (406, 414), (407, 408), (407, 415), (408, 409), (408, 416), (409, 417), (410, 418), (411, 412), (411, 418), (411, 419), (412, 413), (412, 420), (413, 417), (413, 421), (414, 415), (414, 418), (414, 422), (415, 416), (415, 423), (416, 417), (416, 424), (417, 425), (418, 426), (419, 420), (419, 426), (420, 421), (420, 427), (421, 425), (422, 423), (422, 426), (423, 424), (423, 427), (424, 425), (425, 427), (426, 427), (428, 429), (428, 434), (428, 439), (429, 430), (429, 435), (429, 438), (430, 436), (430, 437), (431, 432), (431, 439), (431, 442), (432, 433), (432, 438), (432, 441), (433, 437), (433, 440), (434, 435), (434, 445), (435, 436), (435, 444), (436, 443), (437, 438), (438, 439), (440, 441), (440, 443), (441, 442), (441, 444), (442, 445), (443, 444), (444, 445), (446, 447), (446, 452), (446, 457), (447, 448), (447, 453), (447, 456), (448, 454), (448, 455), (449, 450), (449, 457), (449, 460), (450, 451), (450, 456), (450, 459), (451, 455), (451, 458), (452, 453), (452, 463), (453, 454), (453, 462), (454, 461), (455, 456), (456, 457), (458, 459), (458, 461), (459, 460), (459, 462), (460, 463), (461, 462), (462, 463)])
me_cube.attributes.new('sharp_edge', 'BOOLEAN', 'EDGE').data.foreach_set('value', [ (min(e.vertices), max(e.vertices)) in _k for e in me_cube.edges])
_uv = me_cube.uv_layers.new(name='UVMap')
_uv.uv.foreach_set('vector', [0.7095, 0.3006, 0.636, 0.3065, 0.6297, 0.2533, 0.6836, 0.2213, 0.7719, 0.2646, 0.7301, 0.2064, 0.7827, 0.1912, 0.8295, 0.2139, 0.7058, 0.1282, 0.7876, 0.1094, 0.7851, 0.142, 0.7118, 0.1477, 0.6456, 0.1493, 0.6541, 0.17, 0.623, 0.1854, 0.6193, 0.1628, 0.8477, 0.09928, 0.7876, 0.1094, 0.77, 0.07678, 0.8442, 0.07369, 0.6541, 0.17, 0.6836, 0.2213, 0.6297, 0.2533, 0.6185, 0.2278, 0.623, 0.1854, 0.6295, 0.1291, 0.6124, 0.1397, 0.6242, 0.1149, 0.7006, 0.107, 0.6986, 0.09945, 0.7604, 0.05114, 0.77, 0.07678, 0.7118, 0.1477, 0.7851, 0.142, 0.7827, 0.1912, 0.7301, 0.2064, 0.836, 0.1466, 0.8295, 0.2139, 0.7827, 0.1912, 0.7851, 0.142, 0.8442, 0.07369, 0.77, 0.07678, 0.7604, 0.05114, 0.7642, 0.01617, 0.8047, 0.03198, 0.8477, 0.09928, 0.836, 0.1466, 0.7851, 0.142, 0.7876, 0.1094, 0.7058, 0.1282, 0.7006, 0.107, 0.77, 0.07678, 0.7876, 0.1094, 0.6456, 0.1493, 0.6193, 0.1628, 0.6124, 0.1397, 0.6295, 0.1291, 0.865, 0.09953, 0.8628, 0.1518, 0.836, 0.1466, 0.8477, 0.09928, 0.8532, 0.06964, 0.8442, 0.07369, 0.8047, 0.03198, 0.8253, 0.000307, 0.8628, 0.1518, 0.8497, 0.2238, 0.8295, 0.2139, 0.836, 0.1466, 0.865, 0.09953, 0.8477, 0.09928, 0.8442, 0.07369, 0.8532, 0.06964, 0.9339, 0.592, 0.9268, 0.5927, 0.9264, 0.5832, 0.9359, 0.5823, 0.7924, 0.284, 0.7719, 0.2646, 0.8295, 0.2139, 0.8497, 0.2238, 0.7123, 0.3279, 0.6314, 0.328, 0.636, 0.3065, 0.7095, 0.3006, 0.9199, 0.593, 0.9064, 0.5935, 0.9059, 0.5852, 0.9171, 0.5837, 0.9268, 0.5927, 0.9199, 0.593, 0.9171, 0.5837, 0.9264, 0.5832, 0.9472, 0.5918, 0.9339, 0.592, 0.9359, 0.5823, 0.9472, 0.5834, 0.1084, 0.8973, 0.1331, 0.8917, 0.1327, 0.9099, 0.1084, 0.9092, 0.6747, 0.1386, 0.667, 0.1162, 0.7006, 0.107, 0.7058, 0.1282, 0.6831, 0.1594, 0.7118, 0.1477, 0.7301, 0.2064, 0.7054, 0.2092, 0.667, 0.1162, 0.6595, 0.09273, 0.6986, 0.09945, 0.7006, 0.107, 0.6747, 0.1386, 0.7058, 0.1282, 0.7118, 0.1477, 0.6831, 0.1594, 0.7403, 0.2843, 0.7054, 0.2092, 0.7301, 0.2064, 0.7719, 0.2646, 0.257, 0.3011, 0.1691, 0.2901, 0.1887, 0.2593, 0.257, 0.2642, 0.3434, 0.8442, 0.3112, 0.8781, 0.3026, 0.8697, 0.3309, 0.8404, 0.6747, 0.1386, 0.6456, 0.1493, 0.6465, 0.1461, 0.6736, 0.138, 0.667, 0.1162, 0.6295, 0.1291, 0.6242, 0.1149, 0.6595, 0.09273, 0.6831, 0.1594, 0.7054, 0.2092, 0.6836, 0.2213, 0.6541, 0.17, 0.0929, 0.8898, 0.05597, 0.8795, 0.06238, 0.87, 0.09225, 0.8786, 0.6747, 0.1386, 0.6831, 0.1594, 0.6541, 0.17, 0.6456, 0.1493, 0.7403, 0.2843, 0.7095, 0.3006, 0.6836, 0.2213, 0.7054, 0.2092, 0.1331, 0.8917, 0.1647, 0.901, 0.1584, 0.9184, 0.1327, 0.9099, 0.1987, 0.903, 0.2164, 0.9212, 0.2051, 0.9393, 0.1842, 0.9268, 0.1647, 0.901, 0.1987, 0.903, 0.1842, 0.9268, 0.1584, 0.9184, 0.1212, 0.3088, 0.000307, 0.315, 0.000307, 0.2709, 0.1188, 0.2799, 0.1691, 0.2901, 0.1692, 0.3114, 0.1489, 0.2971, 0.1499, 0.2896, 0.09103, 0.4183, 0.04467, 0.4339, 0.000307, 0.315, 0.1212, 0.3088, 0.188, 0.4357, 0.1361, 0.435, 0.1452, 0.3141, 0.1692, 0.3114, 0.1361, 0.435, 0.09103, 0.4183, 0.1212, 0.3088, 0.1452, 0.3141, 0.2446, 0.4498, 0.188, 0.4357, 0.1692, 0.3114, 0.256, 0.3323, 0.1212, 0.3088, 0.1188, 0.2799, 0.1388, 0.29, 0.1402, 0.2967, 0.1458, 0.2717, 0.1188, 0.2799, 0.1089, 0.2389, 0.1502, 0.2488, 0.1188, 0.2799, 0.000307, 0.2709, 0.02461, 0.2129, 0.1089, 0.2389, 0.256, 0.3323, 0.1692, 0.3114, 0.1691, 0.2901, 0.257, 0.3011, 0.1691, 0.2901, 0.1458, 0.2717, 0.1502, 0.2488, 0.1887, 0.2593, 0.1388, 0.29, 0.1448, 0.2885, 0.145, 0.289, 0.1401, 0.2921, 0.1499, 0.2896, 0.1489, 0.2971, 0.1477, 0.2965, 0.149, 0.2919, 0.1452, 0.3141, 0.1212, 0.3088, 0.1402, 0.2967, 0.1448, 0.2986, 0.1692, 0.3114, 0.1452, 0.3141, 0.1448, 0.2986, 0.1489, 0.2971, 0.1458, 0.2717, 0.1691, 0.2901, 0.1499, 0.2896, 0.1448, 0.2885, 0.1188, 0.2799, 0.1458, 0.2717, 0.1448, 0.2885, 0.1388, 0.29, 0.6908, 0.8554, 0.6752, 0.8537, 0.6752, 0.8383, 0.6899, 0.8396, 0.6562, 0.8522, 0.6423, 0.8517, 0.6438, 0.8364, 0.6572, 0.837, 0.1489, 0.2971, 0.1448, 0.2986, 0.1446, 0.298, 0.1477, 0.2965, 0.1448, 0.2885, 0.1499, 0.2896, 0.149, 0.2919, 0.145, 0.289, 0.1402, 0.2967, 0.1388, 0.29, 0.1401, 0.2921, 0.1412, 0.2962, 0.1448, 0.2986, 0.1402, 0.2967, 0.1412, 0.2962, 0.1446, 0.298, 0.7208, 0.8367, 0.7076, 0.8394, 0.7036, 0.7573, 0.7169, 0.7564, 0.6752, 0.8383, 0.6572, 0.837, 0.6596, 0.7582, 0.6752, 0.7592, 0.7092, 0.8549, 0.6908, 0.8554, 0.6899, 0.8396, 0.7076, 0.8394, 0.6423, 0.8517, 0.6271, 0.8518, 0.6288, 0.8368, 0.6438, 0.8364, 0.6752, 0.8537, 0.6562, 0.8522, 0.6572, 0.837, 0.6752, 0.8383, 0.7227, 0.8518, 0.7092, 0.8549, 0.7076, 0.8394, 0.7208, 0.8367, 0.6831, 0.7082, 0.6771, 0.7082, 0.6789, 0.6958, 0.6831, 0.6984, 0.6643, 0.7064, 0.6551, 0.7052, 0.6586, 0.6923, 0.6662, 0.6936, 0.6572, 0.837, 0.6438, 0.8364, 0.6473, 0.7575, 0.6596, 0.7582, 0.6899, 0.8396, 0.6752, 0.8383, 0.6752, 0.7592, 0.6896, 0.7581, 0.7076, 0.8394, 0.6899, 0.8396, 0.6896, 0.7581, 0.7036, 0.7573, 0.6438, 0.8364, 0.6288, 0.8368, 0.6334, 0.756, 0.6473, 0.7575, 0.6979, 0.6891, 0.6895, 0.6942, 0.6883, 0.6864, 0.6965, 0.6838, 0.6895, 0.6942, 0.6831, 0.6984, 0.6789, 0.6958, 0.6883, 0.6864, 0.694, 0.7055, 0.6831, 0.7082, 0.6831, 0.6984, 0.6895, 0.6942, 0.6551, 0.7052, 0.6487, 0.703, 0.654, 0.6906, 0.6586, 0.6923, 0.6771, 0.7082, 0.6643, 0.7064, 0.6662, 0.6936, 0.6789, 0.6958, 0.705, 0.7016, 0.694, 0.7055, 0.6895, 0.6942, 0.6979, 0.6891, 0.7169, 0.7564, 0.7036, 0.7573, 0.7022, 0.744, 0.7182, 0.7417, 0.6752, 0.7592, 0.6596, 0.7582, 0.6607, 0.7447, 0.6759, 0.7458, 0.6473, 0.7575, 0.6334, 0.756, 0.6355, 0.7416, 0.6473, 0.7433, 0.7036, 0.7573, 0.6896, 0.7581, 0.6878, 0.7461, 0.7022, 0.744, 0.6596, 0.7582, 0.6473, 0.7575, 0.6473, 0.7433, 0.6607, 0.7447, 0.6896, 0.7581, 0.6752, 0.7592, 0.6817, 0.7487, 0.6818, 0.7487, 0.6818, 0.7487, 0.6817, 0.7487, 0.6817, 0.7487, 0.6817, 0.7487, 0.6752, 0.7592, 0.6759, 0.7458, 0.6817, 0.7487, 0.6817, 0.7487, 0.6759, 0.7458, 0.6878, 0.7461, 0.6817, 0.7487, 0.6817, 0.7487, 0.6878, 0.7461, 0.6896, 0.7581, 0.6818, 0.7487, 0.6817, 0.7487, 0.257, 0.2642, 0.1887, 0.2593, 0.1976, 0.1992, 0.2531, 0.2015, 0.1089, 0.2389, 0.02461, 0.2129, 0.07598, 0.1284, 0.1325, 0.1739, 0.1887, 0.2593, 0.1502, 0.2488, 0.1665, 0.1894, 0.1976, 0.1992, 0.1502, 0.2488, 0.1089, 0.2389, 0.1325, 0.1739, 0.1665, 0.1894, 0.7096, 0.3551, 0.6838, 0.4348, 0.63, 0.4027, 0.6361, 0.3494, 0.7724, 0.3909, 0.83, 0.4413, 0.7834, 0.4642, 0.7309, 0.4494, 0.7079, 0.5279, 0.7135, 0.5086, 0.7862, 0.5119, 0.7886, 0.5449, 0.6472, 0.5076, 0.6173, 0.4944, 0.6023, 0.4632, 0.6549, 0.487, 0.08436, 0.6069, 0.1196, 0.5868, 0.1227, 0.6033, 0.08801, 0.6206, 0.1301, 0.8837, 0.0929, 0.8898, 0.09225, 0.8786, 0.1249, 0.8756, 0.848, 0.5554, 0.8441, 0.5804, 0.7715, 0.5767, 0.7886, 0.5449, 0.2669, 0.6314, 0.2629, 0.6358, 0.2515, 0.6308, 0.2597, 0.6208, 0.6549, 0.487, 0.6023, 0.4632, 0.63, 0.4027, 0.6838, 0.4348, 0.6324, 0.5308, 0.6297, 0.5394, 0.62, 0.5243, 0.7033, 0.5487, 0.7715, 0.5767, 0.7554, 0.6244, 0.7392, 0.6287, 0.6956, 0.5817, 0.7135, 0.5086, 0.7309, 0.4494, 0.7834, 0.4642, 0.7862, 0.5119, 0.8365, 0.5091, 0.7862, 0.5119, 0.7834, 0.4642, 0.83, 0.4413, 0.8441, 0.5804, 0.7784, 0.644, 0.7554, 0.6244, 0.7715, 0.5767, 0.1482, 0.5694, 0.1699, 0.5537, 0.1655, 0.5634, 0.1475, 0.5815, 0.848, 0.5554, 0.7886, 0.5449, 0.7862, 0.5119, 0.8365, 0.5091, 0.2687, 0.6476, 0.2774, 0.6541, 0.2804, 0.6679, 0.2633, 0.6551, 0.1699, 0.5537, 0.2207, 0.5378, 0.2138, 0.5474, 0.1655, 0.5634, 0.7079, 0.5279, 0.7886, 0.5449, 0.7715, 0.5767, 0.7033, 0.5487, 0.6472, 0.5076, 0.6324, 0.5308, 0.62, 0.5243, 0.6173, 0.4944, 0.3112, 0.8781, 0.2516, 0.8911, 0.252, 0.8819, 0.3026, 0.8697, 0.2771, 0.6366, 0.2669, 0.6314, 0.2597, 0.6208, 0.2817, 0.631, 0.865, 0.5553, 0.848, 0.5554, 0.8365, 0.5091, 0.8632, 0.5033, 0.8528, 0.5846, 0.8228, 0.6506, 0.7913, 0.6538, 0.7784, 0.644, 0.8441, 0.5804, 0.8632, 0.5033, 0.8365, 0.5091, 0.83, 0.4413, 0.8502, 0.4315, 0.3721, 0.7411, 0.3658, 0.7764, 0.3506, 0.7789, 0.3609, 0.7454, 0.865, 0.5553, 0.8528, 0.5846, 0.8441, 0.5804, 0.848, 0.5554, 0.8788, 0.5933, 0.8769, 0.5833, 0.8864, 0.5843, 0.8859, 0.5941, 0.3479, 0.5463, 0.3714, 0.5633, 0.3653, 0.5708, 0.3423, 0.5538, 0.7927, 0.3714, 0.8502, 0.4315, 0.83, 0.4413, 0.7724, 0.3909, 0.7123, 0.3279, 0.7096, 0.3551, 0.6361, 0.3494, 0.6314, 0.328, 0.8929, 0.5944, 0.8957, 0.5848, 0.9059, 0.5852, 0.9064, 0.5935, 0.8859, 0.5941, 0.8864, 0.5843, 0.8957, 0.5848, 0.8929, 0.5944, 0.8656, 0.5915, 0.8667, 0.5831, 0.8769, 0.5833, 0.8788, 0.5933, 0.1084, 0.8973, 0.1084, 0.9092, 0.08398, 0.9099, 0.08362, 0.8917, 0.04322, 0.6447, 0.08436, 0.6069, 0.08801, 0.6206, 0.05152, 0.6581, 0.6765, 0.5183, 0.7079, 0.5279, 0.7033, 0.5487, 0.6695, 0.541, 0.6844, 0.4973, 0.706, 0.4469, 0.7309, 0.4494, 0.7135, 0.5086, 0.6695, 0.541, 0.7033, 0.5487, 0.6956, 0.5817, 0.6657, 0.5549, 0.3658, 0.7764, 0.3605, 0.8003, 0.3472, 0.8012, 0.3506, 0.7789, 0.6765, 0.5183, 0.6844, 0.4973, 0.7135, 0.5086, 0.7079, 0.5279, 0.7406, 0.3713, 0.7724, 0.3909, 0.7309, 0.4494, 0.706, 0.4469, 0.257, 0.3011, 0.257, 0.2642, 0.3318, 0.2571, 0.3565, 0.2943, 0.2601, 0.641, 0.2687, 0.6476, 0.2633, 0.6551, 0.2463, 0.6421, 0.6695, 0.541, 0.6324, 0.5308, 0.6522, 0.5272, 0.6693, 0.539, 0.6695, 0.541, 0.6657, 0.5549, 0.6297, 0.5394, 0.6324, 0.5308, 0.6844, 0.4973, 0.6549, 0.487, 0.6838, 0.4348, 0.706, 0.4469, 0.2516, 0.8911, 0.1879, 0.861, 0.188, 0.8484, 0.252, 0.8819, 0.6765, 0.5183, 0.6472, 0.5076, 0.6549, 0.487, 0.6844, 0.4973, 0.7406, 0.3713, 0.706, 0.4469, 0.6838, 0.4348, 0.7096, 0.3551, 0.08362, 0.8917, 0.08398, 0.9099, 0.05831, 0.9184, 0.05207, 0.901, 0.01802, 0.903, 0.03254, 0.9268, 0.01159, 0.9393, 0.000307, 0.9212, 0.05207, 0.901, 0.05831, 0.9184, 0.03254, 0.9268, 0.01802, 0.903, 0.4188, 0.3201, 0.4241, 0.2794, 0.6017, 0.2708, 0.598, 0.3419, 0.3565, 0.2943, 0.3797, 0.2942, 0.3814, 0.3023, 0.3561, 0.32, 0.4421, 0.4812, 0.4188, 0.3201, 0.598, 0.3419, 0.5141, 0.5207, 0.3078, 0.4596, 0.3561, 0.32, 0.3851, 0.3252, 0.3719, 0.4825, 0.3719, 0.4825, 0.3851, 0.3252, 0.4188, 0.3201, 0.4421, 0.4812, 0.2446, 0.4498, 0.256, 0.3323, 0.3561, 0.32, 0.3078, 0.4596, 0.4188, 0.3201, 0.3927, 0.303, 0.3945, 0.2954, 0.4241, 0.2794, 0.3861, 0.2728, 0.3785, 0.2426, 0.4343, 0.2246, 0.4241, 0.2794, 0.4241, 0.2794, 0.4343, 0.2246, 0.5621, 0.1771, 0.6017, 0.2708, 0.256, 0.3323, 0.257, 0.3011, 0.3565, 0.2943, 0.3561, 0.32, 0.3565, 0.2943, 0.3318, 0.2571, 0.3785, 0.2426, 0.3861, 0.2728, 0.3945, 0.2954, 0.3929, 0.2974, 0.388, 0.2932, 0.3876, 0.2917, 0.3797, 0.2942, 0.3815, 0.2967, 0.3829, 0.3018, 0.3814, 0.3023, 0.3851, 0.3252, 0.3871, 0.3043, 0.3927, 0.303, 0.4188, 0.3201, 0.3561, 0.32, 0.3814, 0.3023, 0.3871, 0.3043, 0.3851, 0.3252, 0.3861, 0.2728, 0.3876, 0.2917, 0.3797, 0.2942, 0.3565, 0.2943, 0.4241, 0.2794, 0.3945, 0.2954, 0.3876, 0.2917, 0.3861, 0.2728, 0.4478, 0.6983, 0.4494, 0.6799, 0.4647, 0.6791, 0.4641, 0.6969, 0.4839, 0.6957, 0.4833, 0.6784, 0.4985, 0.6782, 0.5001, 0.696, 0.3814, 0.3023, 0.3829, 0.3018, 0.3874, 0.3037, 0.3871, 0.3043, 0.3876, 0.2917, 0.388, 0.2932, 0.3815, 0.2967, 0.3797, 0.2942, 0.3927, 0.303, 0.3913, 0.3023, 0.3929, 0.2974, 0.3945, 0.2954, 0.3871, 0.3043, 0.3874, 0.3037, 0.3913, 0.3023, 0.3927, 0.303, 0.4161, 0.6752, 0.4254, 0.5937, 0.4389, 0.5952, 0.4312, 0.6788, 0.4647, 0.6791, 0.4675, 0.5982, 0.4834, 0.5977, 0.4833, 0.6784, 0.4284, 0.6972, 0.4312, 0.6788, 0.4494, 0.6799, 0.4478, 0.6983, 0.5001, 0.696, 0.4985, 0.6782, 0.5139, 0.6786, 0.5163, 0.6964, 0.4641, 0.6969, 0.4647, 0.6791, 0.4833, 0.6784, 0.4839, 0.6957, 0.4122, 0.6929, 0.4161, 0.6752, 0.4312, 0.6788, 0.4284, 0.6972, 0.4612, 0.5464, 0.4615, 0.5365, 0.4659, 0.534, 0.4673, 0.5466, 0.4802, 0.5452, 0.4786, 0.5322, 0.4864, 0.5312, 0.4895, 0.5442, 0.4833, 0.6784, 0.4834, 0.5977, 0.4959, 0.5973, 0.4985, 0.6782, 0.4494, 0.6799, 0.453, 0.5966, 0.4675, 0.5982, 0.4647, 0.6791, 0.4312, 0.6788, 0.4389, 0.5952, 0.453, 0.5966, 0.4494, 0.6799, 0.4985, 0.6782, 0.4959, 0.5973, 0.51, 0.596, 0.5139, 0.6786, 0.4469, 0.5267, 0.4485, 0.5214, 0.4567, 0.5242, 0.4553, 0.5321, 0.4553, 0.5321, 0.4567, 0.5242, 0.4659, 0.534, 0.4615, 0.5365, 0.4503, 0.5432, 0.4553, 0.5321, 0.4615, 0.5365, 0.4612, 0.5464, 0.4895, 0.5442, 0.4864, 0.5312, 0.4911, 0.5296, 0.496, 0.5422, 0.4673, 0.5466, 0.4659, 0.534, 0.4786, 0.5322, 0.4802, 0.5452, 0.4394, 0.539, 0.4469, 0.5267, 0.4553, 0.5321, 0.4503, 0.5432, 0.4254, 0.5937, 0.4246, 0.5789, 0.4408, 0.5818, 0.4389, 0.5952, 0.4675, 0.5982, 0.4672, 0.5846, 0.4826, 0.584, 0.4834, 0.5977, 0.4959, 0.5973, 0.4962, 0.5829, 0.5082, 0.5815, 0.51, 0.596, 0.4389, 0.5952, 0.4408, 0.5818, 0.4552, 0.5844, 0.453, 0.5966, 0.4834, 0.5977, 0.4826, 0.584, 0.4962, 0.5829, 0.4959, 0.5973, 0.453, 0.5966, 0.4613, 0.5871, 0.4611, 0.5871, 0.4675, 0.5982, 0.4613, 0.5871, 0.4613, 0.5873, 0.4612, 0.5873, 0.4611, 0.5871, 0.4675, 0.5982, 0.4611, 0.5871, 0.4612, 0.5873, 0.4672, 0.5846, 0.4672, 0.5846, 0.4612, 0.5873, 0.4613, 0.5873, 0.4552, 0.5844, 0.4552, 0.5844, 0.4613, 0.5873, 0.4613, 0.5871, 0.453, 0.5966, 0.257, 0.2642, 0.2531, 0.2015, 0.3115, 0.1884, 0.3318, 0.2571, 0.4343, 0.2246, 0.3891, 0.1411, 0.4626, 0.05235, 0.5621, 0.1771, 0.3318, 0.2571, 0.3115, 0.1884, 0.3473, 0.1695, 0.3785, 0.2426, 0.3785, 0.2426, 0.3473, 0.1695, 0.3891, 0.1411, 0.4343, 0.2246, 0.4626, 0.05235, 0.3891, 0.1411, 0.3372, 0.09541, 0.3515, 0.000307, 0.3473, 0.1695, 0.3115, 0.1884, 0.2885, 0.1443, 0.3131, 0.125, 0.2531, 0.2015, 0.1976, 0.1992, 0.205, 0.1581, 0.247, 0.1591, 0.1665, 0.1894, 0.1325, 0.1739, 0.1639, 0.1305, 0.1833, 0.1492, 0.3115, 0.1884, 0.2531, 0.2015, 0.247, 0.1591, 0.2885, 0.1443, 0.3891, 0.1411, 0.3473, 0.1695, 0.3131, 0.125, 0.3372, 0.09541, 0.1325, 0.1739, 0.07598, 0.1284, 0.1305, 0.08545, 0.1639, 0.1305, 0.1976, 0.1992, 0.1665, 0.1894, 0.1833, 0.1492, 0.205, 0.1581, 0.3515, 0.000307, 0.3372, 0.09541, 0.268, 0.07949, 0.2065, 0.06851, 0.3131, 0.125, 0.2885, 0.1443, 0.2547, 0.1082, 0.2647, 0.09508, 0.1639, 0.1305, 0.1305, 0.08545, 0.2065, 0.06851, 0.1803, 0.1163, 0.205, 0.1581, 0.1833, 0.1492, 0.1983, 0.1205, 0.2153, 0.1251, 0.2885, 0.1443, 0.247, 0.1591, 0.237, 0.1158, 0.2547, 0.1082, 0.3372, 0.09541, 0.3131, 0.125, 0.2647, 0.09508, 0.268, 0.07949, 0.247, 0.1591, 0.205, 0.1581, 0.2153, 0.1251, 0.237, 0.1158, 0.1833, 0.1492, 0.1639, 0.1305, 0.1803, 0.1163, 0.1983, 0.1205, 0.237, 0.1158, 0.2153, 0.1251, 0.2163, 0.1276, 0.2379, 0.115, 0.1983, 0.1205, 0.1803, 0.1163, 0.1819, 0.1107, 0.1984, 0.121, 0.2065, 0.06851, 0.268, 0.07949, 0.2617, 0.07592, 0.2127, 0.07138, 0.2647, 0.09508, 0.2547, 0.1082, 0.254, 0.1069, 0.2628, 0.09516, 0.1803, 0.1163, 0.2065, 0.06851, 0.2127, 0.07138, 0.1819, 0.1107, 0.2153, 0.1251, 0.1983, 0.1205, 0.1984, 0.121, 0.2163, 0.1276, 0.2547, 0.1082, 0.237, 0.1158, 0.2379, 0.115, 0.254, 0.1069, 0.8396, 0.7561, 0.8272, 0.836, 0.7475, 0.7942, 0.7475, 0.7418, 0.9317, 0.7704, 0.9158, 0.8203, 0.8272, 0.836, 0.8396, 0.7561, 0.8508, 0.6838, 0.8396, 0.7561, 0.7475, 0.7418, 0.7633, 0.692, 0.9317, 0.7181, 0.9317, 0.7704, 0.8396, 0.7561, 0.8508, 0.6838, 0.5494, 0.8025, 0.5494, 0.9474, 0.5067, 0.8932, 0.5109, 0.8013, 0.5109, 0.8013, 0.5067, 0.8932, 0.4836, 0.9005, 0.4795, 0.8019, 0.4795, 0.8019, 0.4836, 0.9005, 0.4524, 0.9475, 0.4352, 0.8058, 0.4352, 0.8058, 0.4524, 0.9475, 0.3877, 0.9472, 0.3996, 0.8052, 0.9284, 0.3305, 0.9514, 0.3331, 0.9505, 0.3392, 0.926, 0.3374, 0.4836, 0.9005, 0.5067, 0.8932, 0.5494, 0.9474, 0.4524, 0.9475, 0.8943, 0.2987, 0.9019, 0.3203, 0.8712, 0.3267, 0.8656, 0.2986, 0.8988, 0.2967, 0.907, 0.3163, 0.9019, 0.3203, 0.8943, 0.2987, 0.907, 0.3163, 0.9284, 0.3305, 0.926, 0.3374, 0.9019, 0.3203, 0.9514, 0.3331, 0.9774, 0.3373, 0.9765, 0.3435, 0.9505, 0.3392, 0.9472, 0.3616, 0.9764, 0.3789, 0.9478, 0.3968, 0.9281, 0.3674, 0.926, 0.3374, 0.9505, 0.3392, 0.9472, 0.3616, 0.9281, 0.3674, 0.926, 0.3374, 0.9281, 0.3674, 0.8852, 0.3878, 0.8848, 0.3811, 0.9505, 0.3392, 0.9765, 0.3435, 0.9764, 0.3789, 0.9472, 0.3616, 0.8718, 0.3688, 0.8848, 0.3811, 0.8852, 0.3878, 0.8656, 0.3702, 0.9281, 0.3674, 0.9478, 0.3968, 0.9001, 0.4199, 0.8852, 0.3878, 0.9019, 0.3203, 0.926, 0.3374, 0.8848, 0.3811, 0.8718, 0.3688, 0.8712, 0.3267, 0.9019, 0.3203, 0.8718, 0.3688, 0.8656, 0.3702, 0.9262, 0.4538, 0.9271, 0.4801, 0.87, 0.4828, 0.8694, 0.4594, 0.9266, 0.514, 0.9214, 0.5428, 0.8656, 0.5313, 0.8697, 0.5073, 0.9271, 0.4801, 0.9266, 0.514, 0.8697, 0.5073, 0.87, 0.4828, 0.9211, 0.4237, 0.9262, 0.4538, 0.8694, 0.4594, 0.8656, 0.4363, 0.935, 0.4205, 0.9404, 0.4524, 0.9262, 0.4538, 0.9211, 0.4237, 0.9414, 0.4794, 0.9409, 0.5157, 0.9266, 0.514, 0.9271, 0.4801, 0.9409, 0.5157, 0.9353, 0.5457, 0.9214, 0.5428, 0.9266, 0.514, 0.9404, 0.4524, 0.9414, 0.4794, 0.9271, 0.4801, 0.9262, 0.4538, 0.7483, 0.8376, 0.7865, 0.8366, 0.7901, 0.9285, 0.7475, 0.9816, 0.7865, 0.8366, 0.8179, 0.8374, 0.8129, 0.9361, 0.7901, 0.9285, 0.8179, 0.8374, 0.8619, 0.8416, 0.8441, 0.983, 0.8129, 0.9361, 0.8619, 0.8416, 0.8975, 0.8412, 0.9088, 0.983, 0.8441, 0.983, 0.9283, 0.2628, 0.9261, 0.2562, 0.9506, 0.2551, 0.9512, 0.2608, 0.8129, 0.9361, 0.8441, 0.983, 0.7475, 0.9816, 0.7901, 0.9285, 0.8941, 0.2942, 0.8656, 0.2941, 0.8715, 0.2661, 0.9019, 0.2728, 0.8984, 0.2961, 0.8941, 0.2942, 0.9019, 0.2728, 0.9067, 0.2766, 0.9067, 0.2766, 0.9019, 0.2728, 0.9261, 0.2562, 0.9283, 0.2628, 0.9512, 0.2608, 0.9506, 0.2551, 0.9765, 0.2516, 0.9772, 0.2574, 0.9479, 0.2328, 0.9289, 0.2264, 0.9497, 0.1975, 0.9776, 0.2164, 0.9261, 0.2562, 0.9289, 0.2264, 0.9479, 0.2328, 0.9506, 0.2551, 0.9261, 0.2562, 0.8856, 0.2114, 0.8863, 0.2045, 0.9289, 0.2264, 0.9506, 0.2551, 0.9479, 0.2328, 0.9776, 0.2164, 0.9765, 0.2516, 0.872, 0.2238, 0.8656, 0.2224, 0.8863, 0.2045, 0.8856, 0.2114, 0.9289, 0.2264, 0.8863, 0.2045, 0.9033, 0.1717, 0.9497, 0.1975, 0.9019, 0.2728, 0.872, 0.2238, 0.8856, 0.2114, 0.9261, 0.2562, 0.8715, 0.2661, 0.8656, 0.2224, 0.872, 0.2238, 0.9019, 0.2728, 0.2503, 0.9523, 0.2559, 0.8955, 0.2794, 0.8961, 0.2767, 0.9532, 0.3106, 0.9527, 0.3038, 0.8958, 0.3279, 0.8917, 0.3393, 0.9474, 0.2767, 0.9532, 0.2794, 0.8961, 0.3038, 0.8958, 0.3106, 0.9527, 0.2202, 0.9472, 0.2329, 0.8917, 0.2559, 0.8955, 0.2503, 0.9523, 0.217, 0.9611, 0.2202, 0.9472, 0.2503, 0.9523, 0.2489, 0.9665, 0.276, 0.9675, 0.2767, 0.9532, 0.3106, 0.9527, 0.3123, 0.9669, 0.3123, 0.9669, 0.3106, 0.9527, 0.3393, 0.9474, 0.3422, 0.9614, 0.2489, 0.9665, 0.2503, 0.9523, 0.2767, 0.9532, 0.276, 0.9675, 0.6752, 0.5189, 0.6693, 0.539, 0.6522, 0.5272, 0.6481, 0.5102, 0.6456, 0.1493, 0.6295, 0.1291, 0.6458, 0.1349, 0.6465, 0.1461, 0.6736, 0.138, 0.6465, 0.1461, 0.6458, 0.1349, 0.6675, 0.1207, 0.667, 0.1162, 0.6747, 0.1386, 0.6736, 0.138, 0.6675, 0.1207, 0.6765, 0.5183, 0.6695, 0.541, 0.6693, 0.539, 0.6752, 0.5189, 0.6295, 0.1291, 0.667, 0.1162, 0.6675, 0.1207, 0.6458, 0.1349, 0.6472, 0.5076, 0.6765, 0.5183, 0.6752, 0.5189, 0.6481, 0.5102, 0.6324, 0.5308, 0.6472, 0.5076, 0.6481, 0.5102, 0.6522, 0.5272, 0.3877, 0.7923, 0.4122, 0.6929, 0.4284, 0.6972, 0.4149, 0.8007, 0.4611, 0.7955, 0.4641, 0.6969, 0.4839, 0.6957, 0.4855, 0.7915, 0.5109, 0.7937, 0.5001, 0.696, 0.5163, 0.6964, 0.5339, 0.7969, 0.4149, 0.8007, 0.4284, 0.6972, 0.4478, 0.6983, 0.4384, 0.8007, 0.4855, 0.7915, 0.4839, 0.6957, 0.5001, 0.696, 0.5109, 0.7937, 0.4384, 0.8007, 0.4478, 0.6983, 0.4641, 0.6969, 0.4611, 0.7955, 0.7469, 0.9556, 0.7261, 0.9631, 0.7092, 0.8549, 0.7227, 0.8518, 0.6758, 0.9574, 0.6485, 0.9465, 0.6562, 0.8522, 0.6752, 0.8537, 0.6259, 0.9535, 0.6023, 0.9554, 0.6271, 0.8518, 0.6423, 0.8517, 0.7261, 0.9631, 0.6983, 0.9631, 0.6908, 0.8554, 0.7092, 0.8549, 0.6485, 0.9465, 0.6259, 0.9535, 0.6423, 0.8517, 0.6562, 0.8522, 0.6983, 0.9631, 0.6758, 0.9574, 0.6752, 0.8537, 0.6908, 0.8554, 0.1676, 0.7455, 0.1202, 0.7015, 0.1734, 0.676, 0.2092, 0.7021, 0.2774, 0.6541, 0.2816, 0.65, 0.2898, 0.6598, 0.2804, 0.6679, 0.3714, 0.5633, 0.387, 0.6314, 0.3816, 0.6395, 0.3653, 0.5708, 0.1879, 0.861, 0.1301, 0.8837, 0.1249, 0.8756, 0.188, 0.8484, 0.37, 0.7007, 0.3721, 0.7411, 0.3609, 0.7454, 0.3618, 0.709, 0.05597, 0.8795, 0.02069, 0.8566, 0.03164, 0.8528, 0.06238, 0.87, 0.2847, 0.6451, 0.2771, 0.6366, 0.2817, 0.631, 0.297, 0.6495, 0.3261, 0.5268, 0.3479, 0.5463, 0.3423, 0.5538, 0.3204, 0.5346, 0.2629, 0.6358, 0.2601, 0.641, 0.2463, 0.6421, 0.2515, 0.6308, 0.1196, 0.5868, 0.1482, 0.5694, 0.1475, 0.5815, 0.1227, 0.6033, 0.762, 0.6668, 0.718, 0.6832, 0.7392, 0.6287, 0.7554, 0.6244, 0.7784, 0.644, 0.387, 0.6314, 0.37, 0.7007, 0.3618, 0.709, 0.3816, 0.6395, 0.252, 0.5214, 0.3261, 0.5268, 0.3204, 0.5346, 0.2452, 0.5287, 0.0003071, 0.6792, 0.04322, 0.6447, 0.05152, 0.6581, 0.01278, 0.6862, 0.02069, 0.8566, 0.02803, 0.8089, 0.04183, 0.8058, 0.03164, 0.8528, 0.2816, 0.65, 0.2847, 0.6451, 0.297, 0.6495, 0.2898, 0.6598, 0.7913, 0.6538, 0.762, 0.6668, 0.7784, 0.644, 0.3605, 0.8003, 0.3434, 0.8442, 0.3309, 0.8404, 0.3472, 0.8012, 0.02803, 0.8089, 0.000307, 0.78, 0.01311, 0.7802, 0.04183, 0.8058, 0.000307, 0.78, 0.0003071, 0.6792, 0.01278, 0.6862, 0.01311, 0.7802, 0.2207, 0.5378, 0.252, 0.5214, 0.2452, 0.5287, 0.2138, 0.5474, 0.2515, 0.6308, 0.2463, 0.6421, 0.1821, 0.6123, 0.1802, 0.5944, 0.1212, 0.7925, 0.05071, 0.8266, 0.04183, 0.8058, 0.03413, 0.786, 0.07993, 0.7347, 0.2515, 0.6308, 0.1802, 0.5944, 0.1859, 0.5767, 0.2597, 0.6208, 0.2463, 0.6421, 0.2092, 0.7021, 0.1734, 0.676, 0.1821, 0.6123, 0.2597, 0.6208, 0.1859, 0.5767, 0.2138, 0.5474, 0.2452, 0.5287, 0.3204, 0.5346, 0.2817, 0.631, 0.2597, 0.6208, 0.3204, 0.5346, 0.3423, 0.5538, 0.2633, 0.6551, 0.2217, 0.7112, 0.2092, 0.7021, 0.2463, 0.6421, 0.1391, 0.8132, 0.07689, 0.8581, 0.05071, 0.8266, 0.1212, 0.7925, 0.1853, 0.7599, 0.1676, 0.7455, 0.2092, 0.7021, 0.2217, 0.7112, 0.1647, 0.7861, 0.1391, 0.8132, 0.1212, 0.7925, 0.1458, 0.7685, 0.1458, 0.7685, 0.1212, 0.7925, 0.07993, 0.7347, 0.1004, 0.7179, 0.1647, 0.7861, 0.1458, 0.7685, 0.1676, 0.7455, 0.1853, 0.7599, 0.1458, 0.7685, 0.1004, 0.7179, 0.1202, 0.7015, 0.1676, 0.7455, 0.2041, 0.7733, 0.2341, 0.7205, 0.2701, 0.7468, 0.2666, 0.8052, 0.2898, 0.6598, 0.3445, 0.7185, 0.3261, 0.7215, 0.2804, 0.6679, 0.1577, 0.8367, 0.188, 0.8484, 0.1249, 0.8756, 0.2898, 0.6598, 0.297, 0.6495, 0.3618, 0.709, 0.3445, 0.7185, 0.2804, 0.6679, 0.3261, 0.7215, 0.2701, 0.7468, 0.2341, 0.7205, 0.297, 0.6495, 0.3653, 0.5708, 0.3816, 0.6395, 0.3618, 0.709, 0.2817, 0.631, 0.3423, 0.5538, 0.3653, 0.5708, 0.297, 0.6495, 0.2633, 0.6551, 0.2804, 0.6679, 0.2341, 0.7205, 0.2217, 0.7112, 0.1391, 0.8132, 0.1577, 0.8367, 0.1249, 0.8756, 0.09225, 0.8786, 0.07689, 0.8581, 0.1853, 0.7599, 0.2217, 0.7112, 0.2341, 0.7205, 0.2041, 0.7733, 0.1647, 0.7861, 0.1857, 0.8022, 0.1577, 0.8367, 0.1391, 0.8132, 0.1857, 0.8022, 0.2611, 0.8319, 0.2564, 0.8516, 0.188, 0.8484, 0.1577, 0.8367, 0.1647, 0.7861, 0.1853, 0.7599, 0.2041, 0.7733, 0.1857, 0.8022, 0.1857, 0.8022, 0.2041, 0.7733, 0.2666, 0.8052, 0.2611, 0.8319, 0.3026, 0.8697, 0.252, 0.8819, 0.2564, 0.8516, 0.1475, 0.5815, 0.1655, 0.5634, 0.1859, 0.5767, 0.1802, 0.5944, 0.08801, 0.6206, 0.1227, 0.6033, 0.1821, 0.6123, 0.1734, 0.676, 0.1202, 0.7015, 0.3309, 0.8404, 0.3026, 0.8697, 0.2564, 0.8516, 0.2611, 0.8319, 0.03164, 0.8528, 0.04183, 0.8058, 0.05071, 0.8266, 0.04183, 0.8058, 0.01311, 0.7802, 0.03413, 0.786, 0.1227, 0.6033, 0.1475, 0.5815, 0.1802, 0.5944, 0.1821, 0.6123, 0.06238, 0.87, 0.03164, 0.8528, 0.05071, 0.8266, 0.07689, 0.8581, 0.3618, 0.709, 0.3609, 0.7454, 0.3445, 0.7185, 0.252, 0.8819, 0.188, 0.8484, 0.2564, 0.8516, 0.3506, 0.7789, 0.3472, 0.8012, 0.2666, 0.8052, 0.2701, 0.7468, 0.3261, 0.7215, 0.05152, 0.6581, 0.08801, 0.6206, 0.1202, 0.7015, 0.1004, 0.7179, 0.3609, 0.7454, 0.3506, 0.7789, 0.3261, 0.7215, 0.3445, 0.7185, 0.1655, 0.5634, 0.2138, 0.5474, 0.1859, 0.5767, 0.09225, 0.8786, 0.06238, 0.87, 0.07689, 0.8581, 0.01311, 0.7802, 0.01278, 0.6862, 0.07993, 0.7347, 0.03413, 0.786, 0.3472, 0.8012, 0.3309, 0.8404, 0.2611, 0.8319, 0.2666, 0.8052, 0.01278, 0.6862, 0.05152, 0.6581, 0.1004, 0.7179, 0.07993, 0.7347, 0.9377, 0.5812, 0.9143, 0.5817, 0.9131, 0.5493, 0.9349, 0.5489, 0.8898, 0.5815, 0.8656, 0.5781, 0.8712, 0.5463, 0.893, 0.5491, 0.9143, 0.5817, 0.8898, 0.5815, 0.893, 0.5491, 0.9131, 0.5493, 0.9609, 0.578, 0.9377, 0.5812, 0.9349, 0.5489, 0.9547, 0.5463, 0.5346, 0.5689, 0.5673, 0.5686, 0.5689, 0.5904, 0.5363, 0.5923, 0.5387, 0.5214, 0.571, 0.527, 0.568, 0.5487, 0.5355, 0.5455, 0.5363, 0.5923, 0.5689, 0.5904, 0.571, 0.6103, 0.5389, 0.6166, 0.5355, 0.5455, 0.568, 0.5487, 0.5673, 0.5686, 0.5346, 0.5689, 0.8835, 0.07083, 0.8808, 0.058, 0.8973, 0.05132, 0.9008, 0.06727, 0.8793, 0.1286, 0.8814, 0.115, 0.8978, 0.1213, 0.8977, 0.1377, 0.8812, 0.0857, 0.8835, 0.07083, 0.9008, 0.06727, 0.8979, 0.08646, 0.8656, 0.1386, 0.8793, 0.1286, 0.8977, 0.1377, 0.8837, 0.1563, 0.8808, 0.058, 0.8785, 0.04418, 0.8971, 0.03466, 0.8973, 0.05132, 0.8785, 0.04418, 0.8656, 0.03526, 0.8826, 0.01577, 0.8971, 0.03466, 0.8814, 0.115, 0.8838, 0.1022, 0.9011, 0.1055, 0.8978, 0.1213, 0.8838, 0.1022, 0.8812, 0.0857, 0.8979, 0.08646, 0.9011, 0.1055, 0.8837, 0.1563, 0.8977, 0.1377, 0.9161, 0.1404, 0.9109, 0.1711, 0.9008, 0.06727, 0.8973, 0.05132, 0.9167, 0.05015, 0.9191, 0.06672, 0.8979, 0.08646, 0.9008, 0.06727, 0.9191, 0.06672, 0.9179, 0.08639, 0.8978, 0.1213, 0.9011, 0.1055, 0.9192, 0.1059, 0.9169, 0.1224, 0.9011, 0.1055, 0.8979, 0.08646, 0.9179, 0.08639, 0.9192, 0.1059, 0.8973, 0.05132, 0.8971, 0.03466, 0.9158, 0.03187, 0.9167, 0.05015, 0.8971, 0.03466, 0.8826, 0.01577, 0.9104, 0.000307, 0.9158, 0.03187, 0.8977, 0.1377, 0.8978, 0.1213, 0.9169, 0.1224, 0.9161, 0.1404, 0.9167, 0.05015, 0.9158, 0.03187, 0.9432, 0.03363, 0.943, 0.05141, 0.9158, 0.03187, 0.9104, 0.000307, 0.9541, 0.01029, 0.9432, 0.03363, 0.9161, 0.1404, 0.9169, 0.1224, 0.9432, 0.1211, 0.9431, 0.1387, 0.9109, 0.1711, 0.9161, 0.1404, 0.9431, 0.1387, 0.9533, 0.1615, 0.9191, 0.06672, 0.9167, 0.05015, 0.943, 0.05141, 0.9424, 0.06792, 0.9179, 0.08639, 0.9191, 0.06672, 0.9424, 0.06792, 0.9427, 0.0864, 0.9169, 0.1224, 0.9192, 0.1059, 0.9426, 0.1046, 0.9432, 0.1211, 0.9192, 0.1059, 0.9179, 0.08639, 0.9427, 0.0864, 0.9426, 0.1046, 0.9432, 0.1211, 0.9426, 0.1046, 0.9713, 0.09881, 0.9725, 0.1102, 0.9426, 0.1046, 0.9427, 0.0864, 0.971, 0.0865, 0.9713, 0.09881, 0.943, 0.05141, 0.9432, 0.03363, 0.9735, 0.0507, 0.9713, 0.0624, 0.9432, 0.03363, 0.9541, 0.01029, 0.9876, 0.04196, 0.9735, 0.0507, 0.9431, 0.1387, 0.9432, 0.1211, 0.9725, 0.1102, 0.9739, 0.1224, 0.9533, 0.1615, 0.9431, 0.1387, 0.9739, 0.1224, 0.9866, 0.132, 0.9424, 0.06792, 0.943, 0.05141, 0.9713, 0.0624, 0.9702, 0.07316, 0.9427, 0.0864, 0.9424, 0.06792, 0.9702, 0.07316, 0.971, 0.0865, 0.9702, 0.07316, 0.9713, 0.0624, 0.9862, 0.07636, 0.9849, 0.07943, 0.971, 0.0865, 0.9702, 0.07316, 0.9849, 0.07943, 0.9873, 0.08285, 0.9725, 0.1102, 0.9713, 0.09881, 0.9912, 0.088, 0.9924, 0.09318, 0.9713, 0.09881, 0.971, 0.0865, 0.9873, 0.08285, 0.9912, 0.088, 0.9713, 0.0624, 0.9735, 0.0507, 0.9877, 0.07278, 0.9862, 0.07636, 0.9735, 0.0507, 0.9876, 0.04196, 0.9936, 0.07374, 0.9877, 0.07278, 0.9739, 0.1224, 0.9725, 0.1102, 0.9924, 0.09318, 0.9935, 0.09834, 0.9866, 0.132, 0.9739, 0.1224, 0.9935, 0.09834, 0.9992, 0.1009, 0.9909, 0.07913, 0.9862, 0.07636, 0.9877, 0.07278, 0.9936, 0.07374, 0.9873, 0.08285, 0.9849, 0.07943, 0.9862, 0.07636, 0.9909, 0.07913, 0.9912, 0.088, 0.9873, 0.08285, 0.9909, 0.07913, 0.9961, 0.0837, 0.9961, 0.0837, 0.9909, 0.07913, 0.9936, 0.07374, 0.9997, 0.07809, 0.4246, 0.5789, 0.4289, 0.5654, 0.4435, 0.5686, 0.4408, 0.5818, 0.4289, 0.5654, 0.4337, 0.5521, 0.4467, 0.5557, 0.4435, 0.5686, 0.4337, 0.5521, 0.4394, 0.539, 0.4503, 0.5432, 0.4467, 0.5557, 0.4672, 0.5846, 0.4672, 0.572, 0.482, 0.5711, 0.4826, 0.584, 0.4672, 0.572, 0.4673, 0.5592, 0.4813, 0.5581, 0.482, 0.5711, 0.4673, 0.5592, 0.4673, 0.5466, 0.4802, 0.5452, 0.4813, 0.5581, 0.4962, 0.5829, 0.4945, 0.5703, 0.5048, 0.5681, 0.5082, 0.5815, 0.4945, 0.5703, 0.4922, 0.5573, 0.5006, 0.555, 0.5048, 0.5681, 0.4922, 0.5573, 0.4895, 0.5442, 0.496, 0.5422, 0.5006, 0.555, 0.4408, 0.5818, 0.4435, 0.5686, 0.4574, 0.5713, 0.4552, 0.5844, 0.4435, 0.5686, 0.4467, 0.5557, 0.4592, 0.5585, 0.4574, 0.5713, 0.4467, 0.5557, 0.4503, 0.5432, 0.4612, 0.5464, 0.4592, 0.5585, 0.4826, 0.584, 0.482, 0.5711, 0.4945, 0.5703, 0.4962, 0.5829, 0.482, 0.5711, 0.4813, 0.5581, 0.4922, 0.5573, 0.4945, 0.5703, 0.4813, 0.5581, 0.4802, 0.5452, 0.4895, 0.5442, 0.4922, 0.5573, 0.4552, 0.5844, 0.4574, 0.5713, 0.4672, 0.572, 0.4672, 0.5846, 0.4574, 0.5713, 0.4592, 0.5585, 0.4673, 0.5592, 0.4672, 0.572, 0.4592, 0.5585, 0.4612, 0.5464, 0.4673, 0.5466, 0.4673, 0.5592, 0.7182, 0.7417, 0.7022, 0.744, 0.6999, 0.7309, 0.7145, 0.7281, 0.7145, 0.7281, 0.6999, 0.7309, 0.6972, 0.7179, 0.7102, 0.7148, 0.7102, 0.7148, 0.6972, 0.7179, 0.694, 0.7055, 0.705, 0.7016, 0.6759, 0.7458, 0.6607, 0.7447, 0.6617, 0.732, 0.6763, 0.7334, 0.6763, 0.7334, 0.6617, 0.732, 0.6628, 0.7192, 0.6766, 0.7207, 0.6766, 0.7207, 0.6628, 0.7192, 0.6643, 0.7064, 0.6771, 0.7082, 0.6473, 0.7433, 0.6355, 0.7416, 0.6392, 0.7284, 0.6494, 0.7309, 0.6494, 0.7309, 0.6392, 0.7284, 0.6438, 0.7155, 0.652, 0.7181, 0.652, 0.7181, 0.6438, 0.7155, 0.6487, 0.703, 0.6551, 0.7052, 0.7022, 0.744, 0.6878, 0.7461, 0.6861, 0.733, 0.6999, 0.7309, 0.6999, 0.7309, 0.6861, 0.733, 0.6847, 0.7203, 0.6972, 0.7179, 0.6972, 0.7179, 0.6847, 0.7203, 0.6831, 0.7082, 0.694, 0.7055, 0.6607, 0.7447, 0.6473, 0.7433, 0.6494, 0.7309, 0.6617, 0.732, 0.6617, 0.732, 0.6494, 0.7309, 0.652, 0.7181, 0.6628, 0.7192, 0.6628, 0.7192, 0.652, 0.7181, 0.6551, 0.7052, 0.6643, 0.7064, 0.6878, 0.7461, 0.6759, 0.7458, 0.6763, 0.7334, 0.6861, 0.733, 0.6861, 0.733, 0.6763, 0.7334, 0.6766, 0.7207, 0.6847, 0.7203, 0.6847, 0.7203, 0.6766, 0.7207, 0.6771, 0.7082, 0.6831, 0.7082])
me_cube.materials.append(mat_material)
me_cube.use_remesh_preserve_volume = False
me_cube.use_remesh_preserve_attributes = False
me_cube.use_mirror_vertex_groups = False
me_cube.update()
arm_armature_001 = bpy.data.armatures.new('Armature.001')  # bones are not reproduced

# ---- objects
ob_camera = bpy.data.objects.new('Camera', cam_camera)
ob_armature = bpy.data.objects.new('Armature', arm_armature_001)
ob_ursika = bpy.data.objects.new('ursika', me_cube)
ob_lamp = bpy.data.objects.new('Lamp', light_lamp)

# ---- transforms, parenting, visibility, modifiers, constraints
ob_camera.location = (-1.241, -6.057, 4.207)
ob_camera.rotation_euler = (1.508, -5.562e-06, 0.02939)
ob_camera.lineart.crease_threshold = 0.0
ob_armature.location = (0.0, 0.0, 1.332)
ob_armature.show_in_front = True
ob_armature.lineart.crease_threshold = 0.0
ob_ursika.parent = ob_armature
ob_ursika.matrix_parent_inverse = Matrix(((1.0, 0.0, 0.0, -0.0), (0.0, 1.0, 0.0, -0.0), (0.0, 0.0, 1.0, -1.332), (0.0, 0.0, 0.0, 1.0)))
ob_ursika.location = (0.0, 0.0, 0.0)
ob_ursika.lock_rotations_4d = False
ob_ursika.empty_display_type = 'ARROWS'
ob_ursika.lineart.crease_threshold = 0.0
_vg = ob_ursika.vertex_groups.new(name='hips')
for _i, _w in zip([21, 41, 42, 83, 84, 85, 110, 148, 149, 191, 192, 193, 194, 195, 196, 197, 198, 199, 200, 201, 202, 203, 204, 205, 206, 207, 208, 209, 210, 211, 212, 213, 214, 215, 216, 217, 218, 219, 220, 222, 224, 226, 228, 250, 252, 254, 256], [0.01937, 0.0157, 0.01514, 0.1845, 0.1788, 0.1832, 0.01954, 0.01635, 0.01635, 0.1845, 0.1576, 0.18, 0.1876, 0.1418, 0.8203, 0.8215, 0.8213, 0.8188, 0.851, 0.8219, 0.8234, 0.8659, 0.8699, 0.8613, 0.8723, 0.8685, 0.9423, 0.8633, 0.8735, 0.9463, 1.0, 1.0, 1.0, 1.0, 1.0, 1.0, 1.0, 1.0, 1.0, 0.001115, 0.1036, 0.1377, 0.7617, 0.001126, 0.1011, 0.1269, 0.7115]): _vg.add([_i], _w, 'REPLACE')
_vg = ob_ursika.vertex_groups.new(name='torso')
for _i, _w in zip([21, 36, 37, 38, 41, 42, 83, 84, 85, 110, 124, 125, 135, 141, 142, 143, 144, 147, 148, 149, 150, 151, 156, 191, 192, 193, 194, 195, 196, 197, 198, 199, 200, 201, 202, 203, 204, 205, 206, 207, 208, 209, 210, 211], [0.6451, 0.09889, 0.137, 0.1044, 0.615, 0.6419, 0.7543, 0.7569, 0.7544, 0.6455, 0.7832, 0.2664, 0.07379, 0.1, 0.1404, 0.1009, 0.1035, 0.2388, 0.6156, 0.6411, 0.745, 0.001302, 0.008875, 0.7542, 0.8061, 0.7553, 0.7487, 0.8204, 0.1668, 0.1651, 0.1655, 0.1681, 0.1413, 0.1646, 0.1635, 0.1269, 0.1208, 0.1286, 0.1184, 0.122, 0.05407, 0.1267, 0.1173, 0.05024]): _vg.add([_i], _w, 'REPLACE')
_vg = ob_ursika.vertex_groups.new(name='chest')
for _i, _w in zip([9, 15, 21, 26, 31, 32, 33, 34, 35, 36, 38, 40, 42, 97, 103, 110, 115, 120, 121, 122, 123, 124, 125, 128, 135, 136, 137, 138, 139, 140, 141, 143, 146, 147, 149, 150], [0.1145, 0.007591, 0.01118, 0.1019, 0.03553, 0.7239, 0.1758, 0.7196, 0.03304, 0.005451, 8.683e-05, 0.02153, 0.06101, 0.1145, 0.007584, 0.01146, 0.1019, 0.03552, 0.7239, 0.1758, 0.7196, 0.1177, 0.5703, 0.006424, 0.6816, 0.03303, 0.0999, 0.04924, 0.2914, 0.1196, 0.006412, 0.6932, 0.02047, 0.6206, 0.06099, 0.1542]): _vg.add([_i], _w, 'REPLACE')
_vg = ob_ursika.vertex_groups.new(name='neck')
for _i, _w in zip([9, 14, 20, 26, 31, 32, 33, 34, 97, 102, 108, 109, 115, 120, 121, 122, 123, 127, 133, 135, 137, 138, 139, 140, 143, 147, 332, 334, 360, 387, 388, 389, 390, 391, 392, 393, 394, 395, 396, 397, 398, 399, 400, 401, 402, 403, 404, 405, 406, 407, 408, 409, 410, 411, 412, 413, 414, 415, 416, 417, 418, 419, 420, 421, 422, 423, 424, 425, 426, 427], [0.01312, 0.02721, 0.004701, 0.01392, 0.1302, 0.1035, 0.5704, 0.104, 0.01312, 0.02818, 3.055e-05, 0.005446, 0.01392, 0.1302, 0.1035, 0.5704, 0.104, 0.02322, 0.006625, 0.1263, 0.1112, 0.2463, 0.5472, 0.7554, 0.04619, 0.04161, 0.01345, 0.01259, 0.01561, 0.004468, 0.006839, 0.0121, 0.004566, 0.00722, 0.0131, 0.01583, 0.002352, 0.008835, 0.0116, 0.01764, 0.008957, 0.01167, 0.01792, 0.03157, 0.007422, 0.01195, 0.01356, 0.01612, 0.01191, 0.01352, 0.01598, 0.01838, 0.01129, 0.01271, 0.01304, 0.01357, 0.01276, 0.01305, 0.01342, 0.01387, 0.01261, 0.01286, 0.0129, 0.013, 0.01288, 0.01292, 0.01298, 0.01301, 0.01286, 0.01292]): _vg.add([_i], _w, 'REPLACE')
_vg = ob_ursika.vertex_groups.new(name='head')
for _i, _w in zip([0, 1, 2, 3, 4, 5, 6, 7, 8, 9, 10, 11, 12, 13, 14, 15, 16, 17, 18, 19, 20, 22, 23, 24, 25, 26, 27, 28, 29, 30, 31, 32, 33, 34, 86, 87, 88, 89, 90, 91, 92, 93, 94, 95, 96, 97, 98, 99, 100, 101, 102, 103, 104, 105, 106, 107, 108, 109, 111, 112, 113, 114, 115, 116, 117, 118, 119, 120, 121, 122, 123, 126, 127, 128, 129, 130, 131, 132, 133, 134, 137, 138, 139, 140, 143, 277, 278, 279, 280, 281, 282, 283, 284, 297, 298, 299, 300, 301, 302, 303, 304, 305, 306, 307, 308, 309, 310, 311, 312, 313, 314, 315, 316, 317, 318, 319, 320, 321, 322, 323, 324, 325, 326, 327, 328, 329, 330, 331, 332, 333, 334, 335, 336, 337, 338, 339, 340, 341, 342, 343, 344, 345, 346, 347, 348, 349, 350, 351, 352, 353, 354, 355, 356, 357, 358, 359, 360, 361, 362, 363, 364, 365, 366, 367, 368, 369, 370, 371, 372, 373, 374, 375, 376, 377, 378, 387, 388, 389, 390, 391, 392, 393, 394, 395, 396, 397, 398, 399, 400, 401, 402, 403, 404, 405, 406, 407, 408, 409, 410, 411, 412, 413, 414, 415, 416, 417, 418, 419, 420, 421, 422, 423, 424, 425, 426, 427], [0.9909, 0.9672, 0.9908, 0.9868, 0.9948, 0.9659, 0.9663, 0.9932, 0.9852, 0.8447, 0.983, 0.9932, 0.9906, 0.9767, 0.9458, 0.9533, 0.9768, 0.9769, 0.9727, 0.9721, 0.9695, 0.9912, 0.9874, 0.9632, 0.9938, 0.8578, 0.9904, 0.9862, 0.9637, 0.9928, 0.8122, 0.1244, 0.1674, 0.1187, 0.991, 0.9849, 0.9673, 0.9907, 0.9868, 0.9947, 0.9675, 0.9662, 0.9976, 0.9933, 0.9849, 0.8447, 0.9832, 0.9933, 0.9907, 0.9765, 0.9451, 0.9533, 0.9767, 0.9981, 0.9762, 0.9726, 0.9717, 0.9691, 0.9911, 0.9873, 0.9633, 0.9936, 0.8578, 0.9904, 0.9862, 0.9639, 0.9929, 0.8122, 0.1244, 0.1674, 0.1187, 0.9904, 0.9491, 0.9536, 0.9758, 0.982, 0.9724, 0.9934, 0.9686, 0.9732, 0.7795, 0.6982, 0.1309, 0.1331, 0.0002136, 0.9906, 0.9911, 0.9936, 0.993, 0.9906, 0.9911, 0.9933, 0.9927, 0.9979, 0.9939, 0.9964, 0.9946, 0.9893, 0.9982, 0.9976, 0.9987, 0.9961, 0.9925, 0.9757, 0.9895, 0.9992, 0.9945, 0.9951, 0.9978, 0.9924, 0.9937, 0.9856, 0.9968, 0.9995, 0.9962, 0.9997, 0.9984, 0.9997, 0.9984, 0.9904, 0.9895, 0.9957, 0.9979, 0.9782, 0.9869, 0.9875, 0.982, 0.9774, 0.9557, 0.9816, 0.9559, 0.991, 0.9962, 0.997, 0.9978, 0.9801, 0.9981, 0.9984, 0.9961, 0.9983, 0.984, 0.9998, 0.9688, 0.9981, 0.9972, 0.9996, 0.9994, 0.9946, 0.9997, 0.9984, 0.9907, 0.9896, 0.9954, 0.9708, 0.9871, 0.9821, 0.9538, 0.9911, 0.9963, 0.9802, 0.998, 0.9962, 0.9983, 0.9842, 0.9996, 0.9994, 0.9984, 0.9988, 0.9992, 0.9946, 0.9966, 0.9933, 0.9953, 0.9979, 0.9932, 0.9694, 0.9683, 0.9657, 0.9694, 0.9681, 0.9652, 0.9639, 0.9704, 0.9673, 0.9659, 0.963, 0.9672, 0.9659, 0.9628, 0.956, 0.968, 0.9658, 0.965, 0.9637, 0.9658, 0.965, 0.9638, 0.9626, 0.9661, 0.9654, 0.9653, 0.965, 0.9654, 0.9653, 0.9651, 0.9649, 0.9655, 0.9653, 0.9653, 0.9653, 0.9653, 0.9653, 0.9653, 0.9653, 0.9653, 0.9653]): _vg.add([_i], _w, 'REPLACE')
_vg = ob_ursika.vertex_groups.new(name='clavicle.L')
for _i, _w in zip([21, 32, 33, 34, 35, 36, 37, 38, 39, 40, 41, 42, 43, 44, 45, 46, 47, 48, 49, 50, 51, 52, 53, 54, 83, 84, 85, 124, 125, 135, 143, 147, 150], [0.2425, 0.03736, 0.08008, 0.03949, 0.8862, 0.7569, 0.6639, 0.72, 0.9117, 0.8682, 0.263, 0.2093, 0.1238, 0.08704, 0.05472, 0.08217, 0.07702, 0.1691, 0.05544, 0.01322, 0.02047, 0.03517, 0.04504, 0.06022, 0.03534, 0.04029, 0.02674, 0.01085, 0.0545, 0.03583, 0.05995, 0.01802, 0.003618]): _vg.add([_i], _w, 'REPLACE')
_vg = ob_ursika.vertex_groups.new(name='upperarm.L')
for _i, _w in zip([21, 35, 36, 37, 38, 39, 40, 41, 42, 43, 44, 45, 46, 47, 48, 49, 50, 51, 52, 53, 54], [0.02343, 0.04178, 0.1032, 0.1728, 0.132, 0.05737, 0.03141, 0.06012, 0.03107, 0.8373, 0.8918, 0.9352, 0.9014, 0.867, 0.7841, 0.918, 0.9503, 0.9514, 0.9377, 0.9006, 0.9063]): _vg.add([_i], _w, 'REPLACE')
_vg = ob_ursika.vertex_groups.new(name='lowerArm.L')
for _i, _w in zip([47, 53, 55, 56, 57, 58, 59, 60, 61, 62, 65, 66, 73, 74, 291, 292, 293, 294, 295, 296], [0.02753, 0.03299, 0.9877, 0.9903, 0.9922, 0.9855, 0.9916, 0.9807, 0.1976, 0.03237, 0.8791, 0.09419, 0.000222, 0.03914, 0.9891, 0.9879, 0.9861, 0.9853, 0.9908, 0.9916]): _vg.add([_i], _w, 'REPLACE')
_vg = ob_ursika.vertex_groups.new(name='palm.L')
for _i, _w in zip([61, 62, 63, 65, 73, 74, 75, 76, 77, 78, 446, 447, 449, 450, 452, 453, 456, 457, 459, 460, 462, 463], [0.7618, 0.7958, 0.08175, 0.07089, 0.9274, 0.9121, 0.04667, 0.07342, 0.8851, 0.92, 0.8471, 0.1447, 0.6738, 0.1249, 0.8479, 0.1373, 0.0401, 0.9376, 0.1262, 0.6769, 0.0522, 0.9187]): _vg.add([_i], _w, 'REPLACE')
_vg = ob_ursika.vertex_groups.new(name='finders.L')
for _i, _w in zip([67, 68, 69, 70, 71, 72, 73, 78, 446, 447, 448, 449, 450, 451, 452, 453, 454, 455, 456, 457, 458, 459, 460, 461, 462, 463], [0.997, 0.9972, 0.9994, 0.9942, 0.9995, 0.9944, 0.005548, 0.005645, 0.1417, 0.8532, 0.9815, 0.1445, 0.8438, 0.9751, 0.1403, 0.8606, 0.9823, 0.9971, 0.9536, 0.05275, 0.9753, 0.8437, 0.1483, 0.9966, 0.9457, 0.06592]): _vg.add([_i], _w, 'REPLACE')
_vg = ob_ursika.vertex_groups.new(name='thumb.L')
for _i, _w in zip([61, 62, 63, 64, 65, 66, 74, 75, 76, 77, 78, 79, 80, 81, 82, 449, 450, 459, 460], [0.02763, 0.1614, 0.9096, 0.9668, 0.04964, 0.8935, 0.02819, 0.94, 0.9174, 0.1072, 0.03124, 0.9977, 0.9972, 0.9965, 0.9976, 0.1802, 0.0121, 0.00985, 0.1742]): _vg.add([_i], _w, 'REPLACE')
_vg = ob_ursika.vertex_groups.new(name='clavicle.R')
for _i, _w in zip([110, 121, 122, 123, 124, 125, 135, 136, 141, 142, 143, 144, 145, 146, 147, 148, 149, 150, 151, 152, 153, 154, 155, 156, 157, 158, 159, 160, 161, 162, 191, 193, 194], [0.2437, 0.03767, 0.08083, 0.03961, 0.01116, 0.05477, 0.03707, 0.887, 0.7608, 0.661, 0.06009, 0.7446, 0.9129, 0.8764, 0.01956, 0.2637, 0.2149, 0.004988, 0.3596, 0.16, 0.06599, 0.08996, 0.1273, 0.2249, 0.1485, 0.07084, 0.03936, 0.0488, 0.05239, 0.07456, 0.03591, 0.04148, 0.03017]): _vg.add([_i], _w, 'REPLACE')
_vg = ob_ursika.vertex_groups.new(name='upperarm.R')
for _i, _w in zip([110, 136, 141, 142, 144, 145, 146, 148, 149, 151, 152, 153, 154, 155, 156, 157, 158, 159, 160, 161, 162, 164, 165, 166, 285, 286, 287, 288, 289, 290], [0.01998, 0.04047, 0.09756, 0.1744, 0.1094, 0.05615, 0.01801, 0.05907, 0.02085, 0.5978, 0.8148, 0.9298, 0.8986, 0.8346, 0.7165, 0.8264, 0.9158, 0.9521, 0.9424, 0.919, 0.8902, 0.02966, 0.04525, 0.02363, 0.1716, 0.05336, 0.1153, 0.4859, 0.9138, 0.8477]): _vg.add([_i], _w, 'REPLACE')
_vg = ob_ursika.vertex_groups.new(name='lowerArm.R')
for _i, _w in zip([163, 164, 165, 166, 167, 168, 169, 170, 173, 174, 182, 285, 286, 287, 288, 289, 290], [0.9719, 0.9496, 0.9447, 0.9498, 0.985, 0.9689, 0.1953, 0.03175, 0.8789, 0.094, 0.03909, 0.8263, 0.9451, 0.882, 0.5129, 0.08521, 0.1501]): _vg.add([_i], _w, 'REPLACE')
_vg = ob_ursika.vertex_groups.new(name='palm.R')
for _i, _w in zip([169, 170, 171, 173, 181, 182, 183, 184, 185, 186, 428, 429, 431, 432, 434, 435, 438, 439, 441, 442, 444, 445], [0.7643, 0.7952, 0.08011, 0.07105, 0.9279, 0.9121, 0.04666, 0.0734, 0.885, 0.92, 0.8472, 0.1447, 0.6738, 0.1249, 0.8479, 0.1373, 0.0401, 0.9376, 0.1262, 0.6769, 0.0522, 0.9187]): _vg.add([_i], _w, 'REPLACE')
_vg = ob_ursika.vertex_groups.new(name='finders.R')
for _i, _w in zip([175, 176, 177, 178, 179, 180, 181, 186, 428, 429, 430, 431, 432, 433, 434, 435, 436, 437, 438, 439, 440, 441, 442, 443, 444, 445], [0.997, 0.9972, 0.9994, 0.9942, 0.9995, 0.9944, 0.005539, 0.00564, 0.1417, 0.8532, 0.9815, 0.1445, 0.8438, 0.9751, 0.1403, 0.8606, 0.9823, 0.9971, 0.9536, 0.05275, 0.9753, 0.8437, 0.1483, 0.9966, 0.9457, 0.06592]): _vg.add([_i], _w, 'REPLACE')
_vg = ob_ursika.vertex_groups.new(name='thumb.R')
for _i, _w in zip([169, 170, 171, 172, 173, 174, 182, 183, 184, 185, 186, 187, 188, 189, 190, 431, 432, 441, 442], [0.02687, 0.1619, 0.9114, 0.9671, 0.0496, 0.8937, 0.02818, 0.94, 0.9174, 0.1073, 0.03141, 0.9977, 0.9973, 0.9965, 0.9976, 0.1802, 0.0121, 0.009851, 0.1742]): _vg.add([_i], _w, 'REPLACE')
_vg = ob_ursika.vertex_groups.new(name='upperLeg.L')
for _i, _w in zip([249, 250, 251, 252, 253, 254, 255, 256, 273, 274, 275, 276], [0.9332, 0.9721, 0.9122, 0.8959, 0.897, 0.8687, 0.8984, 0.2852, 0.1226, 0.172, 0.1774, 0.1934]): _vg.add([_i], _w, 'REPLACE')
_vg = ob_ursika.vertex_groups.new(name='lowerLeg.L')
for _i, _w in zip([249, 251, 253, 255, 257, 258, 259, 260, 261, 262, 263, 264, 265, 269, 270, 271, 272, 273, 274, 275, 276, 383, 384, 385, 386], [0.06636, 0.08707, 0.09978, 0.09039, 0.9517, 0.9516, 0.921, 0.9013, 0.5075, 0.1328, 0.512, 0.1639, 0.018, 0.994, 0.9973, 0.992, 0.9917, 0.8772, 0.826, 0.8222, 0.8057, 0.9828, 0.9642, 0.9896, 0.965]): _vg.add([_i], _w, 'REPLACE')
_vg = ob_ursika.vertex_groups.new(name='foot.L')
for _i, _w in zip([257, 258, 259, 260, 261, 262, 263, 264, 265, 266, 267, 268, 384, 386], [0.04645, 0.04676, 0.07878, 0.0986, 0.4925, 0.8672, 0.488, 0.8361, 0.966, 0.9751, 0.994, 0.9802, 0.02073, 0.01881]): _vg.add([_i], _w, 'REPLACE')
_vg = ob_ursika.vertex_groups.new(name='upperLeg.R')
for _i, _w in zip([221, 222, 223, 224, 225, 226, 227, 228, 245, 246, 247, 248], [0.9356, 0.9722, 0.9157, 0.8936, 0.8929, 0.8579, 0.8952, 0.2355, 0.1165, 0.1773, 0.1737, 0.1992]): _vg.add([_i], _w, 'REPLACE')
_vg = ob_ursika.vertex_groups.new(name='lowerLeg.R')
for _i, _w in zip([221, 223, 225, 227, 229, 230, 231, 232, 233, 234, 235, 236, 237, 238, 241, 242, 243, 244, 245, 246, 247, 248, 379, 380, 381, 382], [0.06397, 0.0837, 0.1034, 0.0924, 0.9524, 0.956, 0.9172, 0.8954, 0.5067, 0.1267, 0.5128, 0.1703, 0.01257, 0.003015, 0.9942, 0.9977, 0.9911, 0.9909, 0.8834, 0.8205, 0.826, 0.7998, 0.9838, 0.9615, 0.9915, 0.9633]): _vg.add([_i], _w, 'REPLACE')
_vg = ob_ursika.vertex_groups.new(name='foot.R')
for _i, _w in zip([229, 230, 231, 232, 233, 234, 235, 236, 237, 238, 239, 240, 380, 382], [0.04494, 0.03798, 0.0825, 0.1045, 0.4932, 0.8733, 0.4872, 0.8297, 0.9687, 0.9735, 0.9957, 0.9789, 0.02598, 0.02212]): _vg.add([_i], _w, 'REPLACE')
_m = ob_ursika.modifiers.new('Armature', 'ARMATURE')
_m.object = ob_armature
ob_lamp.location = (4.076, 1.005, 5.904)
ob_lamp.rotation_euler = (0.6503, 0.05522, 1.866)
ob_lamp.lock_rotations_4d = False
ob_lamp.empty_display_type = 'ARROWS'
ob_lamp.color = (0.0, 0.0, 0.0, 0.0)
ob_lamp.lineart.crease_threshold = 0.0

# ---- collection membership
col_collection_1.objects.link(ob_camera)
col_collection_1.objects.link(ob_armature)
col_collection_1.objects.link(ob_ursika)
col_collection_1.objects.link(ob_lamp)

# ---- scene / render settings (as saved in the file)
scene.camera = ob_camera
scene.frame_start = 1; scene.frame_end = 400; scene.frame_set(162)
scene.render.engine = 'BLENDER_EEVEE_NEXT'
scene.render.resolution_percentage = 50
scene.render.dither_intensity = 0.0
scene.cycles.use_denoising = False
scene.cycles.samples = 128
scene.cycles.sampling_pattern = 'TABULATED_SOBOL'
scene.cycles.use_adaptive_sampling = False
scene.cycles.use_light_tree = False
scene.cycles.blur_glossy = 0.0
scene.cycles.sample_clamp_indirect = 0.0
scene.view_settings.view_transform = 'Standard'
bpy.context.view_layer.update()
